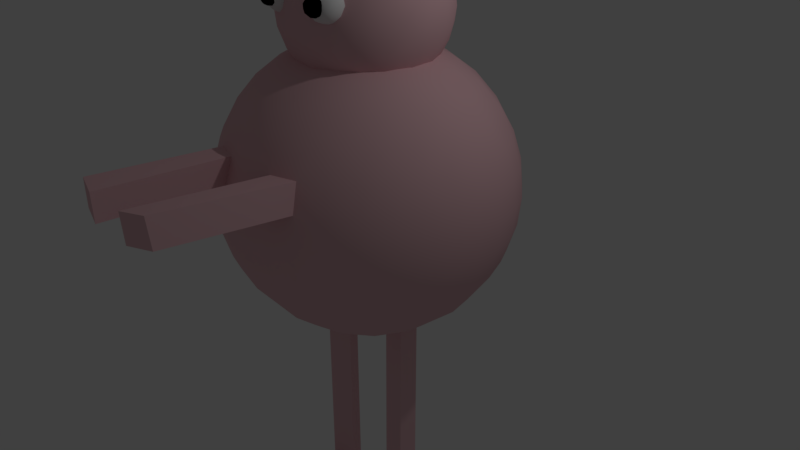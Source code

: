 # Source: Character_01.blend  (saved by Blender 2.79.0; exported with 4.5.12 LTS)
import bpy
from mathutils import Matrix  # noqa: F401  (used for matrix-valued properties, if any)

bpy.ops.wm.read_factory_settings(use_empty=True)
scene = bpy.context.scene
scene.name = 'Scene'

# ---- collections
col_collection_1 = bpy.data.collections.new('Collection 1'); scene.collection.children.link(col_collection_1)
col_collection_2 = bpy.data.collections.new('Collection 2'); scene.collection.children.link(col_collection_2)
col_collection_2.hide_render = True
col_collection_2.hide_viewport = True

# ---- materials (node trees are filled in below, after node groups)
mat_material_003 = bpy.data.materials.new('Material.003')
mat_material_003.alpha_threshold = 0.0
mat_material_003.use_transparent_shadow = False
mat_material_003.diffuse_color = (0.8, 0.5001, 0.536, 1.0)
mat_material_003.roughness = 0.5
mat_material_002 = bpy.data.materials.new('Material.002')
mat_material_002.alpha_threshold = 0.0
mat_material_002.use_transparent_shadow = False
mat_material_002.roughness = 0.5
mat_material_001 = bpy.data.materials.new('Material.001')
mat_material_001.alpha_threshold = 0.0
mat_material_001.use_transparent_shadow = False
mat_material_001.diffuse_color = (0.0, 0.0, 0.0, 1.0)
mat_material_001.roughness = 0.5

# ---- node groups
ng_auto_smooth = bpy.data.node_groups.new('Auto Smooth', 'GeometryNodeTree')
_s = ng_auto_smooth.interface.new_socket(name='Geometry', in_out='OUTPUT', socket_type='NodeSocketGeometry')
_s = ng_auto_smooth.interface.new_socket(name='Geometry', in_out='INPUT', socket_type='NodeSocketGeometry')
_s = ng_auto_smooth.interface.new_socket(name='Angle', in_out='INPUT', socket_type='NodeSocketFloat')
_s.subtype = 'ANGLE'
_s.min_value = 0.0
_s.max_value = 3.142
ng_auto_smooth.is_modifier = True
_N = ng_auto_smooth.nodes; _L = ng_auto_smooth.links
n0 = _N.new('NodeGroupOutput'); n0.name = 'Group Output'; n0.location = (480, -100)
n1 = _N.new('NodeGroupInput'); n1.name = 'Group Input'; n1.location = (-420, -300)
n2 = _N.new('NodeGroupInput'); n2.name = 'Group Input.001'; n2.location = (-60, -100)
n3 = _N.new('GeometryNodeSetShadeSmooth'); n3.name = 'Set Shade Smooth'; n3.location = (120, -100)
n3.domain = 'EDGE'
n4 = _N.new('GeometryNodeSetShadeSmooth'); n4.name = 'Set Shade Smooth.001'; n4.location = (300, -100)
n5 = _N.new('GeometryNodeInputMeshEdgeAngle'); n5.name = 'Edge Angle'; n5.location = (-420, -220)
n6 = _N.new('GeometryNodeInputEdgeSmooth'); n6.name = 'Is Edge Smooth'; n6.location = (-60, -160)
n7 = _N.new('GeometryNodeInputShadeSmooth'); n7.name = 'Is Face Smooth'; n7.location = (-240, -340)
n8 = _N.new('FunctionNodeBooleanMath'); n8.name = 'Boolean Math'; n8.location = (-60, -220)
n9 = _N.new('FunctionNodeCompare'); n9.name = 'Compare'; n9.location = (-240, -180)
n9.operation = 'LESS_EQUAL'
_L.new(n5.outputs[0], n9.inputs[0])
_L.new(n4.outputs[0], n0.inputs[0])
_L.new(n1.outputs[1], n9.inputs[1])
_L.new(n9.outputs[0], n8.inputs[0])
_L.new(n7.outputs[0], n8.inputs[1])
_L.new(n2.outputs[0], n3.inputs[0])
_L.new(n6.outputs[0], n3.inputs[1])
_L.new(n3.outputs[0], n4.inputs[0])
_L.new(n8.outputs[0], n3.inputs[2])
n0.is_active_output = True

# ---- material node trees

# ---- world
world_world = bpy.data.worlds.new('World'); scene.world = world_world
world_world.color = (0.05088, 0.05088, 0.05088)
world_world.use_sun_shadow = False
world_world.sun_shadow_jitter_overblur = 0.0
world_world.cycles.sampling_method = 'MANUAL'

# ---- cameras
cam_camera = bpy.data.cameras.new('Camera')
cam_camera.clip_end = 100.0
cam_camera.lens = 35.0
cam_camera.sensor_width = 32.0
cam_camera.sensor_height = 18.0
cam_camera.ortho_scale = 7.314
cam_camera.dof.focus_distance = 0.0
cam_camera.dof.aperture_fstop = 128.0

# ---- lights
light_lamp = bpy.data.lights.new('Lamp', 'POINT')
light_lamp.transmission_factor = 0.0
light_lamp.cutoff_distance = 30.0
light_lamp.energy = 100.0
light_lamp.shadow_buffer_clip_start = 1.001
light_lamp.shadow_soft_size = 0.1
light_lamp.shadow_maximum_resolution = 0.006
light_lamp.use_absolute_resolution = True

# ---- meshes
me_sphere = bpy.data.meshes.new('Sphere')
me_sphere.from_pydata([(-0.108, 0.1725, 0.9823), (-0.08303, 0.3781, 0.9239), (-0.07356, 0.7083, 0.7061), (0.0, 0.8315, 0.5556), (-0.09707, 0.9254, 0.3789), (0.2085, 0.6769, 0.7093), (0.09685, 0.9833, 0.1807), (0.09829, 0.998, 2.485e-07), (0.09685, 0.9833, -0.1807), (0.09101, 0.924, -0.3853), (0.08157, 0.8282, -0.558), (-0.004782, 0.5578, -0.8347), (-0.00657, 0.3841, -0.9254), (-0.1015, 0.1767, -0.9832), (0.1104, 0.555, 0.8295), (0.2443, 0.7967, 0.5587), (0.2599, 0.8861, 0.3918), (0.3753, 0.9061, 0.1951), (0.4743, 0.8873, 2.23e-07), (0.2103, 0.6803, -0.7061), (0.4343, 0.6435, 0.6378), (0.5133, 0.7682, 0.3827), (0.4627, 0.8657, -0.2128), (0.4362, 0.8161, -0.3852), (0.3936, 0.7363, -0.5581), (0.4488, 0.5469, -0.7087), (0.6237, 0.76, 0.1967), (0.7823, 0.6287, -0.008211), (0.6935, 0.6935, -0.1951), (0.2154, 0.3266, 0.927), (0.5414, 0.4517, 0.7117), (0.6469, 0.5215, 0.5629), (0.7084, 0.5924, 0.3918), (0.8155, 0.5449, 0.1951), (0.706, 0.6005, -0.3852), (0.6524, 0.5227, -0.5536), (0.626, 0.3346, -0.7088), (0.348, 0.4423, -0.8349), (0.424, 0.3555, 0.8408), (0.8683, 0.4652, -0.1971), (0.2696, 0.2828, -0.9264), (0.8028, 0.2332, 0.5536), (0.8821, 0.2846, 0.3852), (0.9472, 0.2693, 0.1967), (0.9574, 0.3012, 0.008211), (0.9619, 0.1913, -0.1951), (0.8821, 0.2846, -0.3852), (0.7972, 0.2342, -0.5629), (0.5346, 0.1649, -0.831), (0.1573, 0.1291, -0.9816), (0.3823, 0.04088, 0.9265), (0.5565, 0.05741, 0.831), (0.6927, 0.1558, 0.7128), (0.8315, -3.341e-07, 0.5556), (1.0, -3.788e-07, 7.55e-08), (0.9238, -0.07466, -0.3852), (0.1718, 0.1073, 0.9846), (0.9238, -0.07466, 0.3852), (0.9781, -0.1137, 0.1967), (0.9767, -0.1059, -0.2046), (0.8279, -0.09623, -0.558), (0.7042, -0.00774, -0.7175), (0.3828, -0.06432, -0.9276), (0.4906, -0.2557, 0.8408), (0.7932, -0.2559, 0.558), (0.9634, -0.2815, 0.00821), (0.9061, -0.3753, -0.1951), (0.8193, -0.4293, -0.3919), (0.5428, -0.1165, -0.8368), (0.3405, -0.1805, 0.9237), (0.6633, -0.2688, 0.7086), (0.8249, -0.4225, 0.3852), (0.8602, -0.4793, 0.1967), (0.8315, -0.5556, 7.55e-08), (0.7282, -0.3975, -0.5628), (0.631, -0.3274, -0.7061), (0.1886, -0.0627, -0.981), (0.6349, -0.54, 0.558), (0.6533, -0.6533, 0.3827), (0.6998, -0.7112, 0.1087), (0.7501, -0.6379, -0.1967), (0.5879, -0.5879, -0.5556), (0.447, -0.5494, 0.7093), (0.4489, -0.8764, 0.1967), (0.5556, -0.8315, 7.55e-08), (0.5973, -0.7113, -0.379), (0.4591, -0.5398, -0.7087), (0.0, -3.258e-07, -1.0), (0.1987, -0.6777, 0.7117), (0.3854, -0.7418, 0.5536), (0.4512, -0.8096, 0.3852), (0.4546, -0.8709, -0.2046), (0.3536, -0.8536, -0.3827), (0.3799, -0.7418, -0.558), (0.3465, -0.4313, -0.8408), (0.108, -0.1725, 0.9823), (0.1841, -0.3375, 0.9265), (0.2917, -0.9615, -2.31e-08), (0.2175, -0.6744, -0.7087), (0.1922, -0.3365, -0.9256), (0.1772, -0.5298, 0.8381), (0.0742, -0.8276, 0.5629), (0.107, -0.9206, 0.3852), (0.07932, -0.9815, 0.1967), (0.09754, -0.9802, -0.1971), (0.107, -0.9206, -0.3852), (0.06714, -0.8308, -0.558), (-0.1212, -0.6996, -0.7128), (-0.07481, -0.7011, 0.7117), (-0.1913, -0.9619, 0.1951), (-0.08811, -0.9998, 0.008211), (-0.1913, -0.9619, -0.1951), (0.01025, -0.5612, -0.8318), (0.05306, -0.1952, -0.9816), (-0.2559, -0.7932, 0.558), (-0.2535, -0.8915, 0.3852), (-0.2535, -0.8915, -0.3852), (-0.2559, -0.7932, -0.558), (-0.2986, -0.472, -0.8341), (-0.1112, -0.3743, 0.9249), (-0.3312, -0.6261, 0.7093), (-0.4716, -0.8619, 0.2046), (-0.4743, -0.8873, -1.662e-08), (-0.4716, -0.8619, -0.2046), (-0.4905, -0.7378, -0.474), (-2.304e-07, -5.562e-07, 1.0), (-0.2493, -0.4999, 0.8381), (-0.54, -0.6349, 0.558), (-0.5753, -0.7267, 0.3852), (-0.4429, -0.55, -0.7117), (-0.1487, -0.3589, -0.9283), (-0.5456, -0.4516, 0.7093), (-0.7355, -0.4939, 0.474), (-0.7674, -0.6211, 0.189), (-0.7823, -0.6287, -0.00821), (-0.7608, -0.6257, -0.1971), (-0.706, -0.6005, -0.3852), (-0.6524, -0.5227, -0.5536), (-0.8821, -0.2846, 0.3852), (-0.6982, -0.3429, -0.6384), (-0.4865, -0.2711, -0.8322), (-0.3739, -0.102, -0.9256), (-0.5105, -0.2265, 0.8341), (-0.6825, -0.2031, 0.7061), (-0.8028, -0.2332, 0.5536), (-0.9472, -0.2693, 0.1967), (-0.9574, -0.3012, 0.008211), (-0.9467, -0.2802, -0.189), (-0.8821, -0.2846, -0.3852), (-0.3588, -0.1396, 0.9292), (-0.8831, -0.01055, 0.4805), (-0.9999, -0.0003432, 0.09855), (-0.9239, -3.192e-07, -0.3827), (-0.8308, -0.06714, -0.558), (-0.6922, -0.1298, -0.7175), (-0.1718, -0.1073, 0.9846), (-0.5551, 0.04486, 0.8322), (-0.7038, 0.08181, 0.7087), (-0.9808, 0.1951, 7.55e-08), (-0.9767, 0.1058, -0.2046), (-0.7932, 0.2559, -0.558), (-0.5583, -0.01389, -0.8341), (-0.1791, -0.09572, -0.9831), (-0.7932, 0.2559, 0.558), (-0.8915, 0.2535, 0.3852), (-0.9371, 0.3023, 0.1967), (-0.89, 0.464, 0.00821), (-0.8915, 0.2535, -0.3852), (-0.6786, 0.2027, -0.7093), (-0.4946, 0.2614, 0.831), (-0.5893, 0.3937, 0.7122), (-0.8675, 0.4713, -0.189), (-0.7682, 0.5133, -0.3827), (-0.555, 0.4442, -0.7061), (-0.4923, 0.2567, -0.8337), (-0.3531, 0.1495, -0.9253), (-0.6349, 0.54, 0.558), (-0.7267, 0.5753, 0.3852), (-0.7533, 0.6307, 0.2046), (-0.7071, 0.7071, 7.55e-08), (-0.6349, 0.54, -0.558), (-0.3181, 0.2164, 0.9285), (-0.4619, 0.6913, 0.5556), (-0.5449, 0.8155, 0.1951), (-0.6158, 0.7655, -0.2046), (-0.6005, 0.706, -0.3852), (-0.4619, 0.6913, -0.5556), (-0.3387, 0.6196, -0.7117), (-0.3449, 0.619, 0.7087), (-0.4512, 0.8096, 0.3852), (-0.464, 0.89, -0.008211), (-0.2869, 0.9423, -0.1971), (-0.3139, 0.4612, -0.8347), (-0.2214, 0.3175, -0.9239), (-0.2586, 0.4838, 0.8444), (-0.2339, 0.796, 0.5628), (-0.276, 0.9429, 0.2046), (-0.1951, 0.9808, 7.55e-08), (-0.2846, 0.8821, -0.3852), (-0.2279, 0.8017, -0.558), (-0.07241, 0.7046, -0.7093), (0.4202, -0.6925, 0.2894), (0.3615, -0.6705, 0.1114), (0.4572, -0.6646, 0.1775), (0.4231, -0.756, 0.3487), (0.4669, -0.6961, 0.07605), (0.5171, -0.7277, 0.276), (0.5478, -0.7206, 0.1731), (0.5257, -0.7548, 0.05202), (0.466, -0.7985, -0.009221), (0.4545, -0.8475, 0.3698), (0.5845, -0.7758, 0.1679), (0.5117, -0.8065, 0.3332), (0.5707, -0.8094, 0.2682), (0.6046, -0.8541, 0.1732), (0.5804, -0.8439, 0.07638), (0.537, -0.8743, 0.3249), (0.5835, -0.9023, 0.255), (0.5588, -0.9459, 0.07684), (0.5172, -0.8828, 0.003674), (0.4397, -0.8673, -0.02848), (0.522, -0.9585, 0.306), (0.5586, -0.9801, 0.2276), (0.5807, -0.9592, 0.1533), (0.4946, -0.9887, 0.03977), (0.471, -1.017, 0.2914), (0.5143, -1.029, 0.1296), (0.4735, -1.054, 0.1917), (0.4502, -0.9406, 0.357), (0.3967, -1.068, 0.1943), (0.4413, -0.9653, -0.001414), (0.3969, -1.046, 0.2688), (0.4131, -1.061, 0.1082), (0.3401, -0.9975, 0.3224), (0.3767, -1.032, 0.05611), (0.3006, -1.043, 0.2125), (0.3075, -1.037, 0.1122), (0.3549, -0.9843, 0.01119), (0.392, -0.8406, 0.3759), (0.2549, -0.9727, 0.07185), (0.3654, -0.9057, -0.0252), (0.2467, -0.9708, 0.2606), (0.2307, -0.9842, 0.1685), (0.2945, -0.939, 0.3349), (0.2065, -0.9037, 0.1125), (0.2878, -0.9292, 0.01254), (0.2442, -0.8986, 0.3036), (0.1961, -0.8851, 0.2138), (0.2403, -0.8706, 0.04036), (0.234, -0.8243, 0.2912), (0.2012, -0.821, 0.1293), (0.3682, -0.8989, 0.3744), (0.2188, -0.768, 0.1966), (0.2478, -0.7604, 0.2672), (0.2409, -0.7551, 0.09456), (0.2772, -0.8195, 0.01183), (0.297, -0.7261, 0.05793), (0.3168, -0.8184, 0.3579), (0.3012, -0.7463, 0.311), (0.281, -0.694, 0.1785), (0.3292, -0.6949, 0.2683), (0.3589, -0.6635, 0.1939), (0.3806, -0.7552, -0.002025), (0.3465, -0.8358, -0.02514), (0.4096, -0.709, 0.03815), (-0.3592, -0.7244, 0.3244), (-0.3308, -0.6794, 0.2638), (-0.3421, -0.7066, 0.04032), (-0.3505, -0.8129, 0.3718), (-0.3113, -0.6576, 0.1915), (-0.3035, -0.6683, 0.1173), (-0.2322, -0.739, 0.3033), (-0.2875, -0.781, -0.008697), (-0.2758, -0.8083, 0.3636), (-0.2054, -0.7078, 0.1331), (-0.2014, -0.7172, 0.2362), (-0.2358, -0.7244, 0.05433), (-0.157, -0.7649, 0.133), (-0.1358, -0.8463, 0.2367), (-0.2194, -0.8151, 0.00929), (-0.1573, -0.8345, 0.07207), (-0.1789, -0.8416, 0.3074), (-0.1266, -0.8782, 0.1592), (-0.1597, -0.9145, 0.07822), (-0.2371, -0.8756, 0.3538), (-0.1869, -0.9224, 0.3035), (-0.2033, -0.9042, 0.01945), (-0.2928, -0.8554, -0.02915), (-0.1703, -0.9752, 0.2313), (-0.1719, -0.9859, 0.1313), (-0.2313, -0.9926, 0.04882), (-0.238, -1.048, 0.1546), (-0.2314, -1.002, 0.2882), (-0.2853, -0.9246, -0.01797), (-0.2729, -0.9363, 0.355), (-0.3231, -0.9987, 0.01881), (-0.3274, -1.009, 0.3209), (-0.3237, -1.059, 0.2365), (-0.3572, -1.07, 0.1524), (-0.3506, -1.046, 0.07451), (-0.4068, -1.045, 0.2339), (-0.331, -0.889, 0.3769), (-0.3765, -0.9434, 0.3573), (-0.4626, -1.024, 0.1673), (-0.4281, -0.9861, 0.3096), (-0.4613, -0.9926, 0.07605), (-0.4944, -0.979, 0.2345), (-0.3661, -0.9208, -0.02146), (-0.5192, -0.9328, 0.1188), (-0.418, -0.9503, 0.004418), (-0.5341, -0.9022, 0.2087), (-0.4933, -0.8776, 0.04313), (-0.4943, -0.8619, 0.3054), (-0.5285, -0.8128, 0.2161), (-0.4038, -0.8409, -0.01931), (-0.4259, -0.8736, 0.3573), (-0.5132, -0.768, 0.1531), (-0.5175, -0.8127, 0.08968), (-0.4719, -0.737, 0.2593), (-0.4195, -0.795, 0.3485), (-0.4422, -0.691, 0.2085), (-0.4324, -0.7515, 0.02928), (-0.4302, -0.6901, 0.1119), (-0.3703, -0.7788, -0.01017), (0.3917, -0.9756, 0.2769), (0.3956, -0.9125, 0.1459), (0.4167, -0.9155, 0.2113), (0.4188, -0.9293, 0.1071), (0.4576, -0.9195, 0.1771), (0.4747, -0.9472, 0.1125), (0.4175, -0.9945, 0.05887), (0.447, -0.9632, 0.2669), (0.4852, -0.9492, 0.2196), (0.5147, -0.9711, 0.1725), (0.5028, -1.002, 0.2417), (0.4989, -1.004, 0.09532), (0.5199, -1.038, 0.2165), (0.523, -1.039, 0.1336), (0.473, -1.039, 0.273), (0.5194, -1.072, 0.1741), (0.491, -1.1, 0.2201), (0.4494, -1.046, 0.06421), (0.4951, -1.106, 0.149), (0.4491, -1.074, 0.2738), (0.4442, -1.138, 0.1827), (0.4661, -1.089, 0.08919), (0.4235, -1.128, 0.2358), (0.423, -1.131, 0.1161), (0.3753, -1.14, 0.1628), (0.4152, -1.027, 0.2904), (0.3482, -1.121, 0.2086), (0.3713, -1.089, 0.268), (0.3513, -1.107, 0.1097), (0.31, -1.089, 0.1708), (0.3912, -1.068, 0.06367), (0.2929, -1.02, 0.1809), (0.3296, -1.046, 0.0888), (0.3122, -1.041, 0.2387), (0.2988, -1.035, 0.1357), (0.3267, -0.9792, 0.2404), (0.363, -1.036, 0.2818), (0.318, -0.9802, 0.1142), (0.3699, -0.9367, 0.2401), (0.3504, -0.9541, 0.1027), (0.3297, -0.9392, 0.1819), (0.3783, -0.9873, 0.06652), (-0.3873, -0.9114, 0.2108), (-0.3751, -0.9065, 0.1357), (-0.3282, -0.9025, 0.1932), (-0.3398, -0.9365, 0.2599), (-0.2862, -0.9415, 0.2423), (-0.3074, -0.9157, 0.1287), (-0.3372, -0.9384, 0.08474), (-0.3191, -0.9843, 0.2825), (-0.2742, -0.9246, 0.1772), (-0.2381, -0.977, 0.1739), (-0.2784, -0.9724, 0.08967), (-0.2479, -0.9733, 0.1279), (-0.2754, -1.032, 0.2637), (-0.2427, -1.008, 0.2244), (-0.2537, -1.033, 0.107), (-0.2366, -1.048, 0.1482), (-0.2985, -1.03, 0.06815), (-0.2976, -1.086, 0.09098), (-0.3306, -0.9983, 0.05825), (-0.2529, -1.081, 0.2057), (-0.3034, -1.093, 0.2497), (-0.2908, -1.116, 0.1469), (-0.3558, -1.109, 0.2437), (-0.3258, -1.036, 0.2862), (-0.3368, -1.131, 0.2026), (-0.3671, -1.13, 0.1456), (-0.353, -1.096, 0.0861), (-0.3408, -1.071, 0.2775), (-0.3713, -1.02, 0.2881), (-0.4154, -1.114, 0.1851), (-0.408, -1.074, 0.2572), (-0.4489, -1.069, 0.2093), (-0.4169, -1.075, 0.0935), (-0.4599, -1.051, 0.1443), (-0.43, -1.029, 0.257), (-0.4283, -0.9975, 0.08793), (-0.3686, -1.036, 0.05818), (-0.4596, -0.9796, 0.1527), (-0.4531, -0.9755, 0.2168), (-0.4183, -0.9498, 0.1034), (-0.4127, -0.9508, 0.2484), (-0.4161, -0.9208, 0.1647), (-0.3876, -0.9834, 0.2799), (-0.3787, -0.9728, 0.06946), (0.1061, 0.6924, -0.4729), (0.2782, 1.263, -0.869), (0.3552, 1.65, -1.46), (0.3754, 1.751, -1.801), (0.3822, 1.786, -2.157), (0.3754, 1.751, -2.512), (0.3552, 1.65, -2.853), (0.3224, 1.485, -3.168), (0.1386, 1.004, -3.675), (0.3052, 0.9778, -0.6432), (0.4471, 1.463, -1.148), (0.6708, 1.554, -1.46), (0.7104, 1.65, -1.801), (0.7238, 1.682, -2.157), (0.7104, 1.65, -2.512), (0.6708, 1.554, -2.853), (0.5197, 1.189, -3.444), (0.6398, 1.135, -0.865), (0.8681, 1.259, -1.145), (0.9616, 1.399, -1.46), (1.019, 1.485, -1.801), (1.039, 1.514, -2.157), (1.019, 1.485, -2.512), (0.9616, 1.399, -2.853), (0.7519, 1.328, -3.181), (0.8442, 0.9958, -3.447), (0.5206, 0.8858, -3.672), (0.2258, 0.6719, -3.843), (0.1958, 0.3225, -0.3704), (0.6565, 0.795, -0.6413), (1.217, 1.189, -1.46), (1.29, 1.263, -1.801), (1.315, 1.287, -2.157), (1.29, 1.263, -2.512), (1.217, 1.189, -2.853), (1.098, 1.071, -3.168), (0.489, 0.538, -0.4729), (1.013, 0.8225, -0.8607), (1.205, 0.9495, -1.132), (1.426, 0.9346, -1.46), (1.512, 0.9921, -1.801), (1.541, 1.012, -2.157), (1.512, 0.9921, -2.512), (1.426, 0.9346, -2.853), (1.154, 0.628, -3.447), (0.822, 0.6294, -3.672), (0.5595, 0.4529, -3.839), (0.6972, 0.1972, -0.4737), (1.217, 0.4927, -0.869), (1.581, 0.6437, -1.46), (1.677, 0.6834, -1.801), (1.709, 0.6968, -2.157), (1.677, 0.6834, -2.512), (1.581, 0.6437, -2.853), (1.378, 0.6918, -3.172), (0.3006, 0.2371, -3.943), (0.9566, 0.4124, -0.6379), (1.487, 0.415, -1.141), (1.677, 0.3282, -1.46), (1.779, 0.3484, -1.801), (1.813, 0.3552, -2.157), (1.779, 0.3484, -2.512), (1.677, 0.3282, -2.853), (1.029, 0.1735, -3.675), (1.311, 0.121, -0.865), (1.709, -4.998e-07, -1.46), (1.813, -7.168e-07, -1.801), (1.848, -6.897e-07, -2.157), (1.813, -7.168e-07, -2.512), (1.709, -4.184e-07, -2.853), (1.543, 0.1314, -3.164), (1.317, 0.1339, -3.442), (0.7192, -0.0001221, -3.841), (0.3807, 0.06893, -3.942), (1.038, -0.09956, -0.6412), (1.54, -0.167, -1.149), (1.677, -0.3282, -1.46), (1.779, -0.3484, -1.801), (1.813, -0.3552, -2.157), (1.779, -0.3484, -2.512), (1.677, -0.3282, -2.853), (1.512, -0.2954, -3.168), (0.3688, -0.07016, -3.944), (0.7107, -0.1482, -0.4716), (0.9128, -0.4936, -0.6413), (1.259, -0.3627, -0.8607), (1.426, -0.5794, -1.145), (1.581, -0.6437, -1.46), (1.677, -0.6834, -1.801), (1.709, -0.6968, -2.157), (1.677, -0.6834, -2.512), (1.581, -0.6437, -2.853), (1.259, -0.3627, -3.452), (0.9962, -0.3078, -3.67), (0.3983, -0.01116, -0.3682), (1.426, -0.9346, -1.46), (1.512, -0.9921, -1.801), (1.541, -1.012, -2.157), (1.512, -0.9921, -2.512), (1.426, -0.9346, -2.853), (1.361, -0.7332, -3.164), (1.098, -0.7153, -3.444), (0.5621, -0.4519, -0.4747), (0.6619, -0.7944, -0.6435), (1.039, -0.8009, -0.8661), (1.183, -0.9832, -1.141), (1.217, -1.189, -1.46), (1.29, -1.263, -1.801), (1.315, -1.287, -2.157), (1.29, -1.263, -2.512), (1.217, -1.189, -2.853), (1.098, -1.071, -3.168), (0.8019, -0.6492, -3.674), (0.9616, -1.399, -1.46), (1.019, -1.485, -1.801), (1.039, -1.514, -2.157), (1.019, -1.485, -2.512), (0.9616, -1.399, -2.853), (0.8495, -0.9857, -3.452), (0.2318, -0.3076, -3.945), (0.6362, -1.14, -0.866), (0.7287, -1.351, -1.149), (0.6708, -1.554, -1.46), (0.7104, -1.65, -1.801), (0.7238, -1.682, -2.157), (0.7104, -1.65, -2.512), (0.6708, -1.554, -2.853), (0.7287, -1.351, -3.164), (0.5197, -1.189, -3.444), (0.4963, -0.8936, -3.674), (0.4737, -0.5442, -3.841), (0.166, -0.3361, -0.3699), (0.2833, -0.6529, -0.4724), (0.3111, -0.9723, -0.6401), (0.3224, -1.485, -1.145), (0.3552, -1.65, -1.46), (0.3754, -1.751, -1.801), (0.3822, -1.786, -2.157), (0.3754, -1.751, -2.512), (0.3552, -1.65, -2.853), (0.6054, -3.195, -1.326), (0.645, -3.176, -1.681), (0.2898, -3.286, -1.357), (0.31, -3.272, -1.713), (0.7078, 0.1364, -3.843), (0.3544, 0.06816, -4.597), (0.7078, -0.1353, -3.844), (0.3536, 0.06763, -6.988), (0.6994, -0.1359, -6.697), (0.3493, -0.0693, -6.717), (0.6994, 0.1359, -6.97), (0.7104, -0.03385, -6.966), (0.7135, -1.01, -6.829), (0.7135, -1.01, -7.101), (0.3634, -0.9435, -6.849), (0.3634, -0.9435, -7.121), (0.0, 1.514, -1.145), (0.0, 1.682, -1.46), (0.0, 1.786, -1.801), (0.0, 1.821, -2.157), (0.0, 1.786, -2.512), (-0.1619, 1.281, -0.8642), (-0.3552, 1.65, -1.46), (-0.3754, 1.751, -1.801), (-0.3822, 1.786, -2.157), (-0.3754, 1.751, -2.512), (-0.3552, 1.65, -2.853), (-0.3224, 1.485, -3.168), (-0.2244, 0.9921, -3.67), (-0.2178, 0.9912, -0.634), (-0.5197, 1.189, -0.869), (-0.4475, 1.463, -1.148), (-0.6708, 1.554, -1.46), (-0.7104, 1.65, -1.801), (-0.7238, 1.682, -2.157), (-0.7104, 1.65, -2.512), (-0.6708, 1.554, -2.853), (-0.4061, 1.24, -3.442), (1.545e-09, 0.3678, -3.943), (-0.589, 0.8411, -0.6426), (-0.8629, 0.9828, -0.8661), (-0.8681, 1.259, -1.145), (-0.9616, 1.399, -1.46), (-1.019, 1.485, -1.801), (-1.039, 1.514, -2.157), (-1.019, 1.485, -2.512), (-0.9616, 1.399, -2.853), (-0.7519, 1.328, -3.181), (-0.8442, 0.9958, -3.447), (-0.5206, 0.8858, -3.672), (-0.2841, 0.6528, -3.841), (-0.1765, 0.3337, -0.3699), (-0.344, 0.6342, -0.4727), (-1.217, 1.189, -1.46), (-1.29, 1.263, -1.801), (-1.315, 1.287, -2.157), (-1.29, 1.263, -2.512), (-1.217, 1.189, -2.853), (-0.8141, 0.6384, -0.6406), (-1.203, 0.959, -1.139), (-1.426, 0.9346, -1.46), (-1.512, 0.9921, -1.801), (-1.541, 1.012, -2.157), (-1.512, 0.9921, -2.512), (-1.426, 0.9346, -2.853), (-1.217, 0.942, -3.172), (-1.098, 0.7153, -3.444), (-0.8119, 0.6346, -3.674), (-0.5621, 0.4519, -3.838), (-0.6691, 0.2849, -0.4731), (-1.176, 0.596, -0.8709), (-1.426, 0.5794, -1.145), (-1.581, 0.6437, -1.46), (-1.677, 0.6834, -1.801), (-1.709, 0.6968, -2.157), (-1.677, 0.6834, -2.512), (-1.581, 0.6437, -2.853), (-1.426, 0.5794, -3.168), (-0.3006, 0.2371, -3.943), (-0.9899, 0.2921, -0.6362), (-1.677, 0.3282, -1.46), (-1.779, 0.3484, -1.801), (-1.813, 0.3552, -2.157), (-1.779, 0.3484, -2.512), (-1.677, 0.3282, -2.853), (-1.261, 0.3909, -3.442), (-1.026, 0.2177, -3.671), (-0.3688, 0.07016, -3.944), (-0.7238, -0.05631, -0.474), (-1.039, -5.676e-07, -0.6426), (-1.311, 0.121, -0.865), (-1.537, 0.1441, -1.139), (-1.709, -4.998e-07, -1.46), (-1.813, -7.168e-07, -1.801), (-1.848, -6.897e-07, -2.157), (-1.813, -7.168e-07, -2.512), (-1.709, -4.184e-07, -2.853), (-1.54, 0.1222, -3.172), (-1.315, -5.812e-07, -3.444), (-0.7166, 6.972e-05, -3.843), (-1.677, -0.3282, -1.46), (-1.779, -0.3484, -1.801), (-1.813, -0.3552, -2.157), (-1.779, -0.3484, -2.512), (-1.677, -0.3282, -2.853), (-1.019, -0.1973, -3.67), (-0.3807, -0.06893, -3.942), (-0.9951, -0.2998, -0.6406), (-1.259, -0.3627, -0.8607), (-1.471, -0.4519, -1.132), (-1.581, -0.6437, -1.46), (-1.677, -0.6834, -1.801), (-1.709, -0.6968, -2.157), (-1.677, -0.6834, -2.512), (-1.581, -0.6437, -2.853), (-1.471, -0.4659, -3.172), (-1.27, -0.3605, -3.442), (-0.3983, -0.01116, -0.3682), (-0.8681, -0.562, -0.6426), (-1.426, -0.9346, -1.46), (-1.512, -0.9921, -1.801), (-1.541, -1.012, -2.157), (-1.512, -0.9921, -2.512), (-1.426, -0.9346, -2.853), (-0.9128, -0.4936, -3.672), (-0.5665, -0.4428, -3.839), (-0.6166, -0.3896, -0.4742), (-0.6619, -0.7944, -0.6435), (-1.039, -0.8009, -0.8661), (-1.183, -0.9832, -1.141), (-1.217, -1.189, -1.46), (-1.29, -1.263, -1.801), (-1.315, -1.287, -2.157), (-1.29, -1.263, -2.512), (-1.217, -1.189, -2.853), (-1.183, -0.9832, -3.172), (-1.039, -0.8009, -3.447), (-0.9616, -1.399, -1.46), (-1.019, -1.485, -1.801), (-1.039, -1.514, -2.157), (-1.019, -1.485, -2.512), (-0.9616, -1.399, -2.853), (-0.7423, -1.071, -3.444), (0.0, -5.933e-07, -3.977), (-0.6551, -1.127, -0.8661), (-0.7188, -1.351, -1.141), (-0.6708, -1.554, -1.46), (-0.7104, -1.65, -1.801), (-0.7238, -1.682, -2.157), (-0.7104, -1.65, -2.512), (-0.6708, -1.554, -2.853), (-0.7287, -1.351, -3.164), (-0.5794, -0.8446, -3.679), (-0.1862, -0.3252, -0.3703), (-0.2782, -1.263, -0.869), (-0.3552, -1.65, -1.46), (-0.3754, -1.751, -1.801), (-0.3822, -1.786, -2.157), (-0.3754, -1.751, -2.512), (-0.3552, -1.65, -2.853), (-0.3224, -1.485, -3.168), (-0.4057, -1.24, -3.443), (-0.2244, -0.9921, -3.67), (-0.2968, -0.653, -3.839), (-0.2502, -0.2933, -3.944), (-0.2309, -0.6664, -0.4679), (-0.2262, -0.984, -0.6295), (0.1447, -1.277, -0.8598), (-0.1638, -1.503, -1.13), (0.0, -1.682, -1.46), (0.0, -1.786, -1.801), (0.0, -1.821, -2.157), (0.0, -1.786, -2.512), (0.0, -1.682, -2.853), (0.1767, -1.497, -3.191), (0.1443, -1.277, -3.453), (0.1355, -1.007, -3.673), (0.1072, -0.6925, -3.84), (0.0, -1.013e-06, -0.3357), (0.0, 1.682, -2.853), (0.0, 1.514, -3.168), (0.1611, 1.282, -3.449), (-0.6054, -3.195, -1.326), (-0.645, -3.176, -1.681), (-0.2898, -3.286, -1.357), (-0.31, -3.272, -1.713), (-0.7079, 0.1353, -3.844), (-0.708, -0.1352, -3.844), (-0.3552, -0.06733, -4.575), (-0.6994, -0.1359, -6.697), (-0.3493, -0.0693, -6.717), (-0.6994, 0.1359, -6.97), (-0.7091, -0.04944, -6.967), (-0.3529, 0.06809, -6.988), (-0.7135, -1.01, -6.829), (-0.7135, -1.01, -7.101), (-0.3634, -0.9435, -6.849), (-0.3634, -0.9435, -7.121)], [], [(0, 125, 56), (14, 5, 2), (10, 19, 200), (19, 37, 11), (16, 17, 6), (87, 13, 49), (29, 38, 14), (19, 24, 25), (5, 20, 15), (18, 26, 27), (38, 30, 20), (27, 39, 28), (35, 36, 25), (32, 33, 26), (36, 48, 37), (56, 50, 29), (39, 46, 34), (38, 52, 30), (50, 51, 38), (36, 47, 61), (48, 62, 40), (44, 45, 39), (49, 62, 76), (87, 49, 76), (52, 53, 41), (48, 61, 68), (50, 63, 51), (58, 65, 54), (56, 125, 95), (65, 66, 59), (64, 71, 57), (64, 70, 77), (68, 75, 94), (72, 73, 65), (72, 79, 73), (87, 76, 113), (95, 96, 69), (80, 85, 67), (63, 82, 70), (77, 78, 71), (94, 99, 62), (77, 82, 89), (96, 100, 63), (81, 85, 93), (83, 97, 84), (91, 92, 85), (100, 88, 82), (93, 98, 86), (88, 101, 89), (98, 112, 94), (97, 104, 91), (95, 119, 96), (88, 100, 108), (106, 107, 98), (112, 130, 99), (103, 110, 97), (95, 125, 155), (110, 111, 104), (119, 126, 100), (101, 108, 114), (108, 126, 120), (107, 118, 112), (109, 115, 121), (113, 130, 162), (87, 113, 162), (123, 124, 116), (114, 120, 127), (124, 136, 137), (120, 126, 131), (121, 128, 133), (155, 149, 119), (149, 142, 126), (137, 139, 129), (127, 131, 132), (127, 132, 128), (131, 142, 143), (139, 148, 153), (154, 161, 140), (144, 150, 138), (145, 151, 146), (149, 156, 142), (149, 155, 181), (159, 167, 152), (150, 157, 163), (141, 161, 175), (168, 174, 161), (175, 13, 162), (165, 166, 158), (155, 125, 0), (87, 162, 13), (181, 169, 156), (171, 172, 167), (163, 170, 176), (173, 192, 174), (178, 179, 166), (181, 194, 169), (180, 185, 186), (194, 188, 170), (183, 189, 196), (190, 191, 184), (181, 0, 1), (182, 188, 195), (194, 2, 188), (199, 200, 187), (195, 4, 189), (196, 197, 190), (196, 4, 6), (194, 1, 14), (195, 2, 3), (202, 205, 264), (262, 264, 209), (262, 220, 263), (205, 208, 264), (204, 206, 201), (201, 206, 203), (206, 207, 203), (207, 208, 205), (210, 212, 204), (204, 212, 206), (208, 219, 209), (211, 215, 208), (206, 212, 213), (215, 219, 208), (211, 213, 214), (219, 220, 209), (210, 216, 212), (223, 218, 215), (218, 224, 219), (210, 238, 251), (223, 226, 218), (220, 219, 230), (221, 228, 225), (221, 225, 222), (222, 225, 227), (220, 230, 240), (227, 232, 226), (224, 232, 234), (234, 237, 230), (237, 240, 230), (229, 231, 235), (251, 243, 233), (234, 236, 239), (239, 245, 237), (233, 241, 235), (235, 242, 236), (235, 241, 242), (243, 241, 233), (245, 239, 248), (243, 246, 241), (245, 263, 240), (242, 241, 247), (239, 244, 248), (246, 247, 241), (247, 250, 244), (257, 249, 246), (220, 240, 263), (248, 250, 254), (252, 254, 250), (249, 257, 258), (249, 258, 253), (252, 253, 259), (255, 256, 262), (259, 260, 261), (259, 202, 256), (257, 238, 204), (256, 202, 264), (204, 201, 258), (267, 272, 323), (268, 301, 273), (265, 271, 266), (266, 271, 275), (268, 273, 265), (269, 274, 270), (269, 275, 274), (272, 276, 279), (275, 277, 274), (272, 279, 287), (277, 280, 276), (273, 281, 271), (278, 282, 277), (273, 301, 284), (280, 286, 279), (282, 283, 280), (284, 285, 281), (278, 285, 288), (283, 289, 290), (288, 289, 282), (301, 294, 284), (294, 292, 285), (288, 292, 291), (288, 291, 289), (293, 295, 307), (291, 297, 298), (301, 302, 294), (287, 293, 307), (295, 299, 309), (304, 306, 300), (303, 306, 308), (305, 308, 311), (304, 315, 312), (305, 311, 309), (304, 312, 306), (301, 315, 302), (287, 307, 314), (312, 310, 306), (307, 309, 314), (309, 311, 314), (308, 310, 317), (312, 313, 310), (311, 317, 321), (313, 316, 317), (312, 319, 318), (312, 318, 313), (318, 320, 316), (268, 319, 315), (316, 322, 317), (317, 322, 321), (321, 322, 267), (265, 266, 320), (320, 266, 269), (323, 287, 314), (269, 270, 322), (327, 330, 365), (326, 328, 325), (324, 331, 362), (324, 349, 331), (328, 329, 327), (331, 332, 326), (328, 332, 333), (329, 333, 335), (332, 331, 334), (329, 335, 330), (331, 349, 338), (331, 338, 334), (335, 341, 330), (333, 334, 336), (336, 337, 333), (336, 339, 337), (338, 349, 343), (337, 345, 335), (336, 338, 340), (335, 345, 341), (339, 340, 342), (340, 343, 346), (340, 344, 342), (330, 341, 354), (342, 344, 347), (341, 345, 354), (340, 346, 344), (344, 348, 347), (349, 351, 343), (348, 352, 347), (351, 349, 360), (348, 350, 353), (351, 360, 357), (353, 358, 352), (353, 357, 355), (353, 355, 358), (356, 365, 354), (356, 358, 361), (356, 361, 365), (358, 355, 361), (360, 359, 357), (364, 363, 361), (324, 362, 359), (364, 325, 363), (325, 327, 363), (362, 326, 364), (367, 368, 371), (368, 370, 374), (371, 374, 377), (373, 378, 370), (373, 394, 389), (381, 380, 377), (378, 385, 379), (381, 383, 380), (385, 387, 381), (389, 393, 378), (378, 393, 386), (378, 386, 385), (382, 402, 384), (386, 390, 385), (390, 391, 387), (383, 391, 392), (386, 393, 388), (392, 391, 398), (388, 393, 396), (388, 395, 390), (396, 397, 395), (397, 399, 395), (399, 401, 398), (404, 403, 399), (401, 403, 405), (400, 408, 406), (401, 409, 402), (401, 405, 409), (404, 407, 403), (405, 407, 367), (406, 366, 404), (409, 384, 402), (408, 369, 406), (366, 367, 407), (372, 384, 409), (408, 373, 369), (601, 728, 438), (579, 410, 419), (420, 421, 412), (410, 438, 446), (419, 427, 411), (693, 588, 465), (446, 439, 419), (426, 434, 435), (427, 428, 420), (437, 465, 588), (436, 435, 455), (439, 447, 427), (446, 466, 439), (448, 449, 440), (438, 728, 504), (455, 454, 473), (504, 457, 446), (466, 458, 447), (466, 474, 458), (467, 468, 459), (554, 483, 465), (693, 465, 483), (554, 473, 482), (504, 493, 457), (467, 474, 485), (484, 495, 474), (485, 486, 475), (693, 483, 492), (492, 556, 529), (693, 492, 529), (484, 493, 494), (495, 496, 485), (494, 514, 495), (510, 511, 502), (493, 504, 512), (504, 728, 541), (494, 512, 513), (515, 516, 505), (513, 530, 514), (522, 528, 539), (541, 542, 512), (542, 543, 513), (537, 538, 528), (531, 532, 523), (530, 543, 717), (541, 715, 542), (717, 718, 544), (483, 554, 555), (579, 602, 410), (587, 597, 577), (582, 581, 572), (580, 579, 571), (693, 628, 588), (589, 602, 579), (597, 596, 586), (628, 600, 588), (609, 590, 591), (608, 602, 589), (608, 619, 602), (615, 614, 607), (616, 615, 598), (617, 616, 598), (610, 609, 603), (601, 667, 728), (628, 736, 618), (629, 619, 608), (621, 620, 609), (640, 629, 620), (637, 736, 628), (693, 637, 628), (693, 656, 637), (638, 667, 619), (647, 646, 634), (640, 639, 629), (648, 647, 635), (636, 648, 635), (642, 641, 630), (657, 638, 639), (693, 714, 656), (676, 667, 638), (657, 676, 638), (665, 664, 654), (660, 659, 650), (674, 686, 666), (668, 676, 657), (667, 703, 728), (685, 684, 673), (680, 679, 669), (694, 677, 678), (702, 692, 686), (713, 702, 675), (714, 713, 675), (715, 703, 676), (716, 715, 677), (701, 700, 691), (711, 701, 692), (702, 711, 692), (696, 695, 687), (711, 710, 701), (712, 711, 702), (704, 716, 694), (693, 529, 714), (717, 716, 704), (719, 718, 705), (703, 541, 728), (738, 743, 637), (649, 739, 737), (741, 649, 736), (200, 19, 11), (29, 1, 0, 56), (4, 16, 6), (15, 3, 2, 5), (14, 1, 29), (40, 12, 11, 37), (19, 10, 24), (49, 13, 12, 40), (18, 7, 6, 17), (18, 22, 8, 7), (22, 23, 9, 8), (24, 10, 9, 23), (20, 5, 14, 38), (21, 16, 15, 20), (19, 25, 37), (21, 26, 17, 16), (32, 21, 20, 31), (17, 26, 18), (20, 30, 31), (28, 22, 18, 27), (21, 32, 26), (34, 23, 22, 28), (34, 35, 24, 23), (42, 32, 31, 41), (24, 35, 25), (28, 39, 34), (37, 25, 36), (27, 26, 33), (42, 43, 33, 32), (40, 37, 48), (44, 27, 33, 43), (46, 47, 35, 34), (27, 44, 39), (29, 50, 38), (52, 41, 31, 30), (36, 35, 47), (57, 58, 43, 42), (39, 45, 46), (52, 38, 51), (36, 61, 48), (49, 40, 62), (62, 48, 68), (54, 44, 43, 58), (54, 59, 45, 44), (55, 46, 45, 59), (55, 60, 47, 46), (57, 42, 41, 53), (47, 60, 61), (70, 52, 51, 63), (70, 64, 53, 52), (71, 72, 58, 57), (53, 64, 57), (54, 65, 59), (69, 50, 56, 95), (58, 72, 65), (67, 55, 59, 66), (67, 74, 60, 55), (63, 50, 69), (75, 61, 60, 74), (73, 80, 66, 65), (61, 75, 68), (64, 77, 71), (68, 94, 62), (99, 113, 76, 62), (66, 80, 67), (81, 74, 67, 85), (73, 79, 80), (69, 96, 63), (86, 75, 74, 81), (78, 79, 72, 71), (70, 82, 77), (94, 75, 86), (90, 78, 77, 89), (82, 63, 100), (81, 93, 86), (90, 83, 79, 78), (84, 91, 80, 79), (79, 83, 84), (102, 90, 89, 101), (80, 91, 85), (84, 97, 91), (93, 85, 92), (82, 88, 89), (94, 86, 98), (93, 106, 98), (102, 103, 83, 90), (94, 112, 99), (105, 92, 91, 104), (83, 103, 97), (105, 106, 93, 92), (115, 102, 101, 114), (97, 110, 104), (100, 96, 119), (88, 108, 101), (112, 98, 107), (113, 99, 130), (115, 109, 103, 102), (116, 105, 104, 111), (103, 109, 110), (95, 155, 119), (116, 117, 106, 105), (122, 110, 109, 121), (108, 100, 126), (106, 117, 107), (111, 123, 116), (114, 108, 120), (130, 112, 118), (122, 123, 111, 110), (128, 115, 114, 127), (129, 107, 117, 124), (121, 115, 128), (117, 116, 124), (136, 124, 123, 135), (118, 107, 129), (133, 134, 122, 121), (119, 149, 126), (124, 137, 129), (127, 120, 131), (135, 123, 122, 134), (140, 141, 130, 118), (140, 118, 129, 139), (133, 128, 132), (130, 141, 162), (131, 126, 142), (148, 139, 137, 136), (143, 144, 132, 131), (138, 145, 133, 132), (139, 154, 140), (132, 144, 138), (146, 134, 133, 145), (147, 135, 134, 146), (148, 136, 135, 147), (156, 157, 143, 142), (139, 153, 154), (141, 140, 161), (153, 148, 152), (150, 144, 143, 157), (150, 151, 145, 138), (151, 159, 147, 146), (152, 148, 147, 159), (167, 160, 153, 152), (141, 175, 162), (151, 165, 158), (159, 151, 158), (149, 181, 156), (168, 154, 153, 160), (164, 165, 151, 150), (154, 168, 161), (150, 163, 164), (171, 159, 158, 166), (157, 170, 163), (175, 161, 174), (169, 170, 157, 156), (155, 0, 181), (159, 171, 167), (172, 180, 160, 167), (173, 168, 160, 180), (177, 164, 163, 176), (168, 173, 174), (177, 178, 165, 164), (193, 175, 174, 192), (165, 178, 166), (179, 184, 171, 166), (175, 193, 13), (185, 172, 171, 184), (187, 173, 180, 186), (180, 172, 185), (169, 194, 170), (179, 190, 184), (188, 182, 176, 170), (189, 177, 176, 182), (192, 173, 187), (189, 183, 178, 177), (183, 190, 179, 178), (198, 185, 184, 191), (182, 195, 189), (183, 196, 190), (198, 199, 186, 185), (194, 181, 1), (11, 192, 187, 200), (186, 199, 187), (195, 188, 2), (12, 193, 192, 11), (6, 7, 197, 196), (196, 189, 4), (13, 193, 12), (190, 197, 191), (4, 195, 3), (8, 191, 197, 7), (9, 198, 191, 8), (9, 10, 199, 198), (213, 211, 207, 206), (2, 194, 14), (199, 10, 200), (202, 261, 203), (202, 203, 205), (238, 210, 204), (203, 207, 205), (264, 208, 209), (220, 262, 209), (207, 211, 208), (223, 214, 217, 222), (211, 214, 215), (213, 212, 216), (214, 213, 217), (213, 216, 217), (214, 223, 215), (226, 223, 222, 227), (210, 228, 216), (219, 215, 218), (216, 221, 217), (216, 228, 221), (217, 221, 222), (210, 251, 228), (218, 226, 224), (219, 224, 230), (231, 229, 227, 225), (224, 226, 232), (224, 234, 230), (235, 236, 232, 229), (227, 229, 232), (225, 228, 233), (231, 225, 233), (233, 228, 251), (234, 232, 236), (231, 233, 235), (252, 247, 249, 253), (234, 239, 237), (236, 242, 239), (237, 245, 240), (242, 244, 239), (244, 242, 247), (251, 257, 243), (243, 257, 246), (245, 248, 255), (246, 249, 247), (245, 255, 263), (248, 244, 250), (248, 254, 255), (201, 203, 261, 260), (250, 247, 252), (254, 252, 259), (251, 238, 257), (255, 254, 256), (254, 259, 256), (253, 258, 260), (255, 262, 263), (259, 253, 260), (257, 204, 258), (262, 256, 264), (260, 258, 201), (259, 261, 202), (278, 275, 271, 281), (323, 272, 287), (272, 267, 276), (266, 275, 269), (267, 270, 276), (265, 273, 271), (276, 270, 274), (276, 274, 277), (300, 297, 296, 304), (275, 278, 277), (276, 280, 279), (277, 282, 280), (281, 273, 284), (280, 283, 286), (281, 285, 278), (287, 279, 286), (278, 288, 282), (282, 289, 283), (285, 284, 294), (286, 283, 290), (285, 292, 288), (286, 293, 287), (286, 290, 293), (289, 291, 290), (292, 294, 296), (290, 295, 293), (290, 299, 295), (292, 296, 297), (291, 292, 297), (291, 298, 299), (290, 291, 299), (296, 294, 302), (295, 309, 307), (297, 300, 298), (296, 302, 304), (305, 299, 298, 303), (298, 300, 303), (359, 364, 355, 357), (299, 305, 309), (303, 300, 306), (303, 308, 305), (304, 302, 315), (308, 306, 310), (311, 308, 317), (301, 268, 315), (317, 310, 313), (312, 315, 319), (314, 311, 321), (314, 321, 323), (313, 318, 316), (316, 320, 322), (319, 265, 318), (321, 267, 323), (318, 265, 320), (319, 268, 265), (320, 269, 322), (267, 322, 270), (362, 331, 326), (327, 329, 330), (325, 328, 327), (328, 326, 332), (329, 328, 333), (332, 334, 333), (333, 337, 335), (334, 338, 336), (339, 342, 337), (337, 342, 345), (336, 340, 339), (340, 338, 343), (345, 342, 347), (346, 343, 351), (354, 345, 347), (344, 346, 348), (346, 350, 348), (354, 347, 352), (346, 351, 350), (348, 353, 352), (354, 352, 356), (351, 357, 350), (356, 352, 358), (353, 350, 357), (354, 365, 330), (368, 366, 369, 370), (361, 355, 364), (361, 363, 365), (364, 359, 362), (359, 360, 324), (324, 360, 349), (365, 363, 327), (364, 326, 325), (375, 374, 370, 379), (367, 371, 372), (371, 368, 374), (372, 376, 384), (371, 377, 376), (370, 369, 373), (372, 371, 376), (374, 375, 377), (402, 382, 383, 392), (370, 378, 379), (376, 382, 384), (375, 379, 381), (377, 375, 381), (373, 389, 378), (376, 377, 380), (376, 380, 382), (379, 385, 381), (382, 380, 383), (381, 387, 383), (387, 385, 390), (400, 396, 394, 408), (390, 386, 388), (387, 391, 383), (390, 395, 391), (395, 388, 396), (402, 392, 398), (393, 389, 394), (391, 395, 398), (393, 394, 396), (395, 399, 398), (16, 4, 3, 15), (396, 400, 397), (420, 412, 567, 566), (397, 400, 404), (398, 401, 402), (397, 404, 399), (401, 399, 403), (404, 400, 406), (403, 407, 405), (407, 404, 366), (405, 372, 409), (394, 373, 408), (405, 367, 372), (406, 369, 366), (367, 366, 368), (412, 413, 568, 567), (413, 414, 569, 568), (415, 570, 569, 414), (416, 729, 570, 415), (410, 601, 438), (417, 730, 729, 416), (419, 411, 571, 579), (411, 420, 566, 571), (730, 417, 731), (434, 426, 731, 417), (426, 436, 418, 731), (411, 427, 420), (422, 413, 412, 421), (418, 436, 437), (423, 414, 413, 422), (424, 415, 414, 423), (425, 416, 415, 424), (425, 434, 417, 416), (410, 446, 419), (432, 424, 423, 431), (433, 425, 424, 432), (428, 429, 421, 420), (434, 425, 433), (427, 419, 439), (426, 435, 436), (429, 430, 422, 421), (431, 423, 422, 430), (448, 428, 427, 447), (440, 429, 428, 448), (456, 437, 436, 455), (440, 441, 430, 429), (442, 431, 430, 441), (465, 437, 456), (443, 432, 431, 442), (444, 433, 432, 443), (444, 445, 434, 433), (451, 452, 443, 442), (434, 445, 435), (453, 444, 443, 452), (438, 504, 446), (453, 464, 445, 444), (454, 435, 445, 464), (447, 439, 466), (449, 450, 441, 440), (455, 435, 454), (451, 442, 441, 450), (459, 449, 448, 467), (554, 456, 455, 473), (459, 460, 450, 449), (461, 451, 450, 460), (465, 456, 554), (462, 452, 451, 461), (463, 453, 452, 462), (458, 467, 448, 447), (446, 457, 466), (464, 453, 463), (472, 463, 462, 471), (472, 480, 464, 463), (481, 454, 464, 480), (468, 469, 460, 459), (458, 474, 467), (473, 454, 481), (469, 470, 461, 460), (470, 471, 462, 461), (475, 476, 469, 468), (477, 470, 469, 476), (478, 471, 470, 477), (479, 472, 471, 478), (484, 466, 457, 493), (475, 468, 467, 485), (480, 472, 479), (474, 466, 484), (490, 491, 480, 479), (491, 502, 481, 480), (502, 503, 473, 481), (474, 495, 485), (556, 482, 473, 503), (486, 487, 476, 475), (488, 477, 476, 487), (488, 489, 478, 477), (490, 479, 478, 489), (497, 498, 487, 486), (499, 488, 487, 498), (500, 489, 488, 499), (501, 490, 489, 500), (501, 510, 491, 490), (497, 486, 485, 496), (484, 494, 495), (491, 510, 502), (514, 515, 496, 495), (510, 501, 509), (511, 522, 503, 502), (505, 497, 496, 515), (522, 540, 556, 503), (505, 506, 498, 497), (507, 499, 498, 506), (556, 540, 529), (508, 500, 499, 507), (509, 501, 500, 508), (518, 507, 506, 517), (493, 512, 494), (519, 508, 507, 518), (520, 509, 508, 519), (504, 541, 512), (520, 521, 510, 509), (521, 528, 511, 510), (494, 513, 514), (516, 517, 506, 505), (522, 511, 528), (530, 531, 515, 514), (521, 537, 528), (523, 516, 515, 531), (523, 524, 517, 516), (522, 539, 540), (525, 518, 517, 524), (526, 519, 518, 525), (527, 520, 519, 526), (527, 537, 521, 520), (512, 542, 513), (534, 525, 524, 533), (534, 535, 526, 525), (536, 527, 526, 535), (532, 533, 524, 523), (537, 527, 536), (513, 543, 530), (539, 528, 538), (724, 725, 538, 537), (544, 531, 530, 717), (726, 539, 538, 725), (545, 532, 531, 544), (727, 540, 539, 726), (552, 545, 546, 553), (547, 534, 533, 546), (529, 540, 727), (548, 535, 534, 547), (549, 536, 535, 548), (549, 724, 537, 536), (721, 722, 548, 547), (722, 723, 549, 548), (716, 543, 542, 715), (719, 545, 544, 718), (724, 549, 723), (543, 716, 717), (720, 546, 545, 719), (721, 547, 546, 720), (552, 553, 551, 550), (551, 553, 546, 533), (550, 532, 545, 552), (550, 551, 533, 532), (558, 561, 482, 556), (559, 492, 555, 557), (483, 555, 492), (558, 556, 492, 559), (560, 554, 482, 561), (560, 557, 555, 554), (565, 557, 561, 563), (560, 561, 557), (563, 562, 564, 565), (562, 563, 561, 558), (564, 562, 558, 559), (564, 559, 557, 565), (731, 418, 578, 587), (581, 566, 567, 572), (418, 437, 600, 578), (572, 567, 568, 573), (573, 568, 569, 574), (588, 600, 437), (569, 570, 575, 574), (570, 729, 576, 575), (410, 602, 601), (729, 730, 577, 576), (730, 731, 587, 577), (572, 573, 583, 582), (566, 581, 571), (581, 580, 571), (578, 599, 587), (600, 599, 578), (573, 574, 584, 583), (574, 575, 585, 584), (575, 576, 586, 585), (586, 576, 577, 597), (584, 585, 595, 594), (585, 586, 596, 595), (589, 579, 580, 590), (580, 581, 591, 590), (587, 598, 597), (591, 581, 582, 592), (599, 598, 587), (592, 582, 583, 593), (583, 584, 594, 593), (591, 592, 603, 609), (599, 617, 598), (599, 600, 618, 617), (603, 592, 593, 604), (593, 594, 605, 604), (628, 618, 600), (594, 595, 606, 605), (595, 596, 607, 606), (607, 596, 597, 615), (612, 605, 606, 613), (590, 608, 589), (598, 615, 597), (601, 602, 619, 667), (606, 607, 614, 613), (610, 603, 604, 611), (590, 620, 608), (609, 620, 590), (611, 604, 605, 612), (616, 617, 636, 635), (609, 610, 622, 621), (617, 618, 736, 636), (622, 610, 611, 623), (623, 611, 612, 624), (612, 613, 625, 624), (613, 614, 626, 625), (626, 614, 615, 627), (615, 616, 635, 627), (620, 629, 608), (625, 626, 634, 633), (634, 626, 627, 647), (620, 621, 641, 640), (635, 647, 627), (621, 622, 630, 641), (630, 622, 623, 631), (631, 623, 624, 632), (632, 624, 625, 633), (642, 630, 631, 643), (736, 649, 636), (643, 631, 632, 644), (656, 738, 637), (644, 632, 633, 645), (633, 634, 646, 645), (638, 619, 629, 639), (654, 646, 647, 665), (639, 640, 658, 657), (647, 648, 666, 665), (640, 641, 659, 658), (648, 636, 655, 666), (641, 642, 650, 659), (655, 636, 649, 737), (650, 642, 643, 651), (643, 644, 652, 651), (737, 738, 656), (644, 645, 653, 652), (645, 646, 654, 653), (660, 650, 651, 661), (651, 652, 662, 661), (656, 714, 737), (652, 653, 663, 662), (653, 654, 664, 663), (673, 664, 665, 685), (655, 674, 666), (737, 674, 655), (657, 658, 678, 668), (665, 666, 686, 685), (678, 658, 659, 679), (659, 660, 669, 679), (669, 660, 661, 670), (737, 675, 674), (661, 662, 671, 670), (714, 675, 737), (671, 662, 663, 672), (663, 664, 673, 672), (670, 671, 682, 681), (671, 672, 683, 682), (672, 673, 684, 683), (676, 703, 667), (680, 669, 670, 681), (668, 677, 676), (678, 677, 668), (674, 702, 686), (675, 702, 674), (685, 686, 692, 701), (694, 678, 679, 695), (679, 680, 687, 695), (687, 680, 681, 688), (681, 682, 689, 688), (682, 683, 690, 689), (683, 684, 691, 690), (691, 684, 685, 701), (677, 715, 676), (688, 689, 698, 697), (698, 689, 690, 699), (690, 691, 700, 699), (696, 687, 688, 697), (694, 716, 677), (704, 694, 695, 718), (695, 696, 705, 718), (706, 705, 734, 735), (713, 712, 702), (706, 697, 698, 707), (698, 699, 708, 707), (699, 700, 709, 708), (709, 700, 701, 710), (721, 707, 708, 722), (722, 708, 709, 723), (715, 541, 703), (723, 709, 710, 724), (724, 710, 711, 725), (725, 711, 712, 726), (718, 717, 704), (726, 712, 713, 727), (705, 706, 720, 719), (727, 713, 714, 529), (706, 707, 721, 720), (734, 732, 733, 735), (733, 697, 706, 735), (705, 696, 732, 734), (732, 696, 697, 733), (738, 737, 739, 740), (740, 743, 738), (741, 736, 637, 743), (742, 743, 747, 745), (741, 742, 649), (649, 742, 739), (743, 742, 741), (746, 744, 745, 747), (744, 739, 742, 745), (746, 740, 739, 744), (743, 740, 746, 747)])
me_sphere.polygons.foreach_set('use_smooth', [True] * 1119)
me_sphere.polygons.foreach_set('material_index', [0, 0, 0, 0, 0, 0, 0, 0, 0, 0, 0, 0, 0, 0, 0, 0, 0, 0, 0, 0, 0, 0, 0, 0, 0, 0, 0, 0, 0, 0, 0, 0, 0, 0, 0, 0, 0, 0, 0, 0, 0, 0, 0, 0, 0, 0, 0, 0, 0, 0, 0, 0, 0, 0, 0, 0, 0, 0, 0, 0, 0, 0, 0, 0, 0, 0, 0, 0, 0, 0, 0, 0, 0, 0, 0, 0, 0, 0, 0, 0, 0, 0, 0, 0, 0, 0, 0, 0, 0, 0, 0, 0, 0, 0, 0, 0, 0, 0, 0, 0, 0, 0, 0, 0, 0, 0, 0, 0, 0, 1, 1, 1, 1, 1, 1, 1, 1, 1, 1, 1, 1, 1, 1, 1, 1, 1, 1, 1, 1, 1, 1, 1, 1, 1, 1, 1, 1, 1, 1, 1, 1, 1, 1, 1, 1, 1, 1, 1, 1, 1, 1, 1, 1, 1, 1, 1, 1, 1, 1, 1, 1, 1, 1, 1, 1, 1, 1, 1, 1, 1, 1, 1, 1, 1, 1, 1, 1, 1, 1, 1, 1, 1, 1, 1, 1, 1, 1, 1, 1, 1, 1, 1, 1, 1, 1, 1, 1, 1, 1, 1, 1, 1, 1, 1, 1, 1, 1, 1, 1, 1, 1, 1, 1, 1, 1, 1, 1, 1, 1, 1, 1, 1, 2, 2, 2, 2, 2, 2, 2, 2, 2, 2, 2, 2, 2, 2, 2, 2, 2, 2, 2, 2, 2, 2, 2, 2, 2, 2, 2, 2, 2, 2, 2, 2, 2, 2, 2, 2, 2, 2, 2, 2, 2, 2, 2, 2, 2, 2, 2, 2, 2, 2, 2, 2, 2, 2, 2, 2, 2, 2, 2, 2, 2, 2, 2, 2, 2, 2, 2, 2, 2, 2, 2, 2, 2, 2, 2, 2, 2, 2, 2, 2, 2, 2, 0, 0, 0, 0, 0, 0, 0, 0, 0, 0, 0, 0, 0, 0, 0, 0, 0, 0, 0, 0, 0, 0, 0, 0, 0, 0, 0, 0, 0, 0, 0, 0, 0, 0, 0, 0, 0, 0, 0, 0, 0, 0, 0, 0, 0, 0, 0, 0, 0, 0, 0, 0, 0, 0, 0, 0, 0, 0, 0, 0, 0, 0, 0, 0, 0, 0, 0, 0, 0, 0, 0, 0, 0, 0, 0, 0, 0, 0, 0, 0, 0, 0, 0, 0, 0, 0, 0, 0, 0, 0, 0, 0, 0, 0, 0, 0, 0, 0, 0, 0, 0, 0, 0, 0, 0, 0, 0, 0, 0, 0, 0, 0, 0, 0, 0, 0, 0, 0, 0, 0, 0, 0, 0, 0, 0, 0, 0, 0, 0, 0, 0, 0, 0, 0, 0, 0, 0, 0, 0, 0, 0, 0, 0, 0, 0, 0, 0, 0, 0, 0, 0, 0, 0, 0, 0, 0, 0, 0, 0, 0, 0, 0, 0, 0, 0, 0, 0, 0, 0, 0, 0, 0, 0, 0, 0, 0, 0, 0, 0, 0, 0, 0, 0, 0, 0, 0, 0, 0, 0, 0, 0, 0, 0, 0, 0, 0, 0, 0, 0, 0, 0, 0, 0, 0, 0, 0, 0, 0, 0, 0, 0, 0, 0, 0, 0, 0, 0, 0, 0, 0, 0, 0, 0, 0, 0, 0, 0, 0, 0, 0, 0, 0, 0, 0, 0, 0, 0, 0, 0, 0, 0, 0, 0, 0, 0, 0, 0, 0, 0, 0, 0, 0, 0, 0, 0, 0, 0, 0, 0, 0, 0, 0, 0, 0, 0, 0, 0, 0, 0, 0, 0, 0, 0, 0, 0, 0, 0, 0, 0, 0, 0, 0, 0, 0, 0, 0, 0, 0, 0, 0, 0, 0, 0, 0, 0, 0, 0, 0, 0, 1, 0, 0, 1, 1, 1, 1, 1, 1, 1, 1, 1, 1, 1, 1, 1, 1, 1, 1, 1, 1, 1, 1, 1, 1, 1, 1, 1, 1, 1, 1, 1, 1, 1, 1, 1, 1, 1, 1, 1, 1, 1, 1, 1, 1, 1, 1, 1, 1, 1, 1, 1, 1, 1, 1, 1, 1, 1, 1, 1, 1, 1, 1, 1, 1, 1, 1, 1, 1, 1, 1, 1, 1, 1, 1, 1, 1, 1, 1, 1, 1, 1, 1, 1, 1, 1, 1, 1, 1, 1, 1, 1, 1, 1, 1, 1, 1, 1, 2, 1, 1, 1, 1, 1, 1, 1, 1, 1, 1, 1, 1, 1, 1, 1, 1, 1, 1, 1, 2, 2, 2, 2, 2, 2, 2, 2, 2, 2, 2, 2, 2, 2, 2, 2, 2, 2, 2, 2, 2, 2, 2, 2, 2, 2, 2, 2, 2, 2, 2, 2, 2, 2, 2, 2, 2, 2, 2, 2, 2, 2, 2, 2, 2, 2, 2, 2, 2, 2, 2, 2, 2, 2, 2, 2, 2, 2, 2, 2, 2, 2, 2, 0, 2, 0, 2, 2, 2, 2, 2, 2, 2, 2, 2, 2, 2, 2, 0, 0, 0, 0, 0, 0, 0, 0, 0, 0, 0, 0, 0, 0, 0, 0, 0, 0, 0, 0, 0, 0, 0, 0, 0, 0, 0, 0, 0, 0, 0, 0, 0, 0, 0, 0, 0, 0, 0, 0, 0, 0, 0, 0, 0, 0, 0, 0, 0, 0, 0, 0, 0, 0, 0, 0, 0, 0, 0, 0, 0, 0, 0, 0, 0, 0, 0, 0, 0, 0, 0, 0, 0, 0, 0, 0, 0, 0, 0, 0, 0, 0, 0, 0, 0, 0, 0, 0, 0, 0, 0, 0, 0, 0, 0, 0, 0, 0, 0, 0, 0, 0, 0, 0, 0, 0, 0, 0, 0, 0, 0, 0, 0, 0, 0, 0, 0, 0, 0, 0, 0, 0, 0, 0, 0, 0, 0, 0, 0, 0, 0, 0, 0, 0, 0, 0, 0, 0, 0, 0, 0, 0, 0, 0, 0, 0, 0, 0, 0, 0, 0, 0, 0, 0, 0, 0, 0, 0, 0, 0, 0, 0, 0, 0, 0, 0, 0, 0, 0, 0, 0, 0, 0, 0, 0, 0, 0, 0, 0, 0, 0, 0, 0, 0, 0, 0, 0, 0, 0, 0, 0, 0, 0, 0, 0, 0, 0, 0, 0, 0, 0, 0, 0, 0, 0, 0, 0, 0, 0, 0, 0, 0, 0, 0, 0, 0, 0, 0, 0, 0, 0, 0, 0, 0, 0, 0, 0, 0, 0, 0, 0, 0, 0, 0, 0, 0, 0, 0, 0, 0, 0, 0, 0, 0, 0, 0, 0, 0, 0, 0, 0, 0, 0, 0, 0, 0, 0, 0, 0, 0, 0, 0, 0, 0, 0, 0, 0, 0, 0, 0, 0, 0, 0, 0, 0, 0, 0, 0, 0, 0, 0, 0, 0, 0, 0, 0, 0, 0, 0, 0, 0, 0, 0, 0, 0, 0, 0, 0, 0, 0, 0, 0, 0, 0, 0, 0, 0, 0, 0, 0, 0, 0, 0, 0, 0, 0, 0, 0, 0, 0])
me_sphere.materials.append(mat_material_003)
me_sphere.materials.append(mat_material_002)
me_sphere.materials.append(mat_material_001)
me_sphere.use_remesh_preserve_volume = False
me_sphere.use_remesh_preserve_attributes = False
me_sphere.use_mirror_vertex_groups = False
me_sphere.update()
me_plane = bpy.data.meshes.new('Plane')
me_plane.from_pydata([(-1.0, -1.0, 0.0), (-0.6323, -1.0, 0.4864), (-1.0, 1.0, 0.0), (-0.6323, 1.0, 0.4864), (-0.1893, -1.0, 0.7325), (-0.1893, 1.0, 0.7325), (0.4197, -1.0, 0.6833), (0.4197, 1.0, 0.6833), (0.8258, -1.0, 0.3449), (0.8258, 1.0, 0.3449), (1.088, -1.0, -0.04881), (1.088, 1.0, -0.04881), (-0.9727, -1.604, -0.0278), (-0.6143, -2.277, 0.2342), (-0.1826, -2.617, 0.3667), (0.4111, -2.549, 0.3402), (0.8068, -2.081, 0.158), (1.063, -1.706, -0.05409), (-0.7617, 2.561, 0.1487), (-0.4753, 2.561, 0.5275), (-0.1303, 2.561, 0.7192), (0.3441, 2.561, 0.6809), (0.6603, 2.561, 0.4173), (0.8747, 2.561, 0.1107), (-0.7719, 2.573, 0.08718), (-0.4855, 2.573, 0.466), (-0.1405, 2.573, 0.6577), (0.3339, 2.573, 0.6194), (0.6502, 2.573, 0.3558), (0.8179, 2.573, 0.04916), (-0.9727, -1.604, -0.07401), (-0.6143, -2.277, 0.188), (-0.1826, -2.617, 0.3205), (0.4111, -2.549, 0.294), (0.8068, -2.081, 0.1117), (1.017, -1.706, -0.1003), (1.017, -1.012, -0.1003), (1.041, 1.0, -0.1042), (-1.0, -1.0, -0.05721), (-1.0, 1.0, -0.08581), (0.7825, 0.9993, 0.3558), (0.3339, 0.9739, 0.6194), (-0.1405, 1.002, 0.6577), (-0.4817, 1.025, 0.4657), (0.7825, -0.9636, 0.3558), (0.3339, -0.989, 0.6194), (-0.1405, -0.9606, 0.6577), (-0.4817, -0.9382, 0.4657), (1.203, -1.0, -0.2615), (1.174, 1.0, -0.2615), (1.123, -1.36, -0.3053), (0.9605, 2.561, -0.102), (0.8696, 2.573, -0.1878), (1.068, -1.36, -0.3372), (1.068, -1.012, -0.3372), (1.093, 1.0, -0.3411)], [], [(0, 1, 3, 2), (3, 1, 4, 5), (5, 4, 6, 7), (7, 6, 8, 9), (9, 8, 10, 11), (4, 1, 13, 14), (10, 8, 16, 17), (6, 4, 14, 15), (8, 6, 15, 16), (1, 0, 12, 13), (7, 9, 22, 21), (3, 5, 20, 19), (9, 11, 23, 22), (2, 3, 19, 18), (5, 7, 21, 20), (22, 23, 29, 28), (20, 21, 27, 26), (18, 19, 25, 24), (21, 22, 28, 27), (19, 20, 26, 25), (16, 15, 33, 34), (14, 13, 31, 32), (17, 16, 34, 35), (15, 14, 32, 33), (13, 12, 30, 31), (37, 29, 52, 55), (29, 23, 51, 52), (11, 10, 48, 49), (39, 38, 0, 2), (0, 38, 30, 12), (2, 18, 24, 39), (28, 29, 37, 40), (27, 28, 40, 41), (26, 27, 41, 42), (25, 26, 42, 43), (25, 43, 39, 24), (43, 42, 46, 47), (42, 41, 45, 46), (41, 40, 44, 45), (39, 43, 47, 38), (36, 44, 40, 37), (34, 44, 36, 35), (33, 45, 44, 34), (32, 46, 45, 33), (31, 47, 46, 32), (31, 30, 38, 47), (35, 36, 54, 53), (17, 35, 53, 50), (23, 11, 49, 51), (10, 17, 50, 48), (36, 37, 55, 54), (48, 50, 53, 54), (49, 48, 54, 55), (49, 55, 52, 51)])
me_plane.use_remesh_preserve_volume = False
me_plane.use_remesh_preserve_attributes = False
me_plane.use_mirror_vertex_groups = False
me_plane.update()
me_plane_001 = bpy.data.meshes.new('Plane.001')
me_plane_001.from_pydata([(-1.0, -1.0, 0.0), (1.0, -1.0, 0.0), (-1.0, 1.0, 0.0), (1.0, 1.0, 0.0), (-2.345, -0.5475, -0.2625), (-2.345, 0.5724, -0.2625), (-3.215, -0.08134, -0.6564), (-3.215, 0.2577, -0.6564), (-3.213, -0.08134, -0.7032), (-3.213, 0.2577, -0.7032), (-2.112, -0.5777, -0.5263), (-2.112, 0.6026, -0.5263), (-0.713, -1.006, -0.2564), (-0.713, 0.9383, -0.2564), (0.9944, -1.006, -0.4898), (0.9944, 0.9383, -0.4898)], [], [(0, 1, 3, 2), (0, 2, 5, 4), (4, 5, 7, 6), (6, 7, 9, 8), (8, 9, 11, 10), (10, 11, 13, 12), (12, 13, 15, 14), (1, 14, 15, 3), (0, 12, 14, 1), (4, 10, 12, 0), (6, 8, 10, 4), (3, 15, 13, 2), (5, 11, 9, 7), (2, 13, 11, 5)])
me_plane_001.use_remesh_preserve_volume = False
me_plane_001.use_remesh_preserve_attributes = False
me_plane_001.use_mirror_vertex_groups = False
me_plane_001.update()
me_plane_002 = bpy.data.meshes.new('Plane.002')
me_plane_002.from_pydata([(-1.0, -1.0, 0.0), (1.0, -1.0, 0.0), (-1.0, 1.0, 0.0), (1.0, 1.0, 0.0), (-2.345, -0.5475, -0.2625), (-2.345, 0.5724, -0.2625), (-3.215, -0.08134, -0.6564), (-3.215, 0.2577, -0.6564), (-3.213, -0.08134, -0.7032), (-3.213, 0.2577, -0.7032), (-2.112, -0.5777, -0.5263), (-2.112, 0.6026, -0.5263), (-0.713, -1.006, -0.2564), (-0.713, 0.9383, -0.2564), (0.9944, -1.006, -0.4898), (0.9944, 0.9383, -0.4898)], [], [(0, 1, 3, 2), (0, 2, 5, 4), (4, 5, 7, 6), (6, 7, 9, 8), (8, 9, 11, 10), (10, 11, 13, 12), (12, 13, 15, 14), (1, 14, 15, 3), (0, 12, 14, 1), (4, 10, 12, 0), (6, 8, 10, 4), (3, 15, 13, 2), (5, 11, 9, 7), (2, 13, 11, 5)])
me_plane_002.use_remesh_preserve_volume = False
me_plane_002.use_remesh_preserve_attributes = False
me_plane_002.use_mirror_vertex_groups = False
me_plane_002.update()
me_plane_003 = bpy.data.meshes.new('Plane.003')
me_plane_003.from_pydata([(-1.0, -1.0, 0.0), (1.0, -1.0, 0.0), (-1.0, 1.0, 0.0), (1.0, 1.0, 0.0), (-2.345, -0.5475, -0.2625), (-2.345, 0.5724, -0.2625), (-3.215, -0.08134, -0.6564), (-3.215, 0.2577, -0.6564), (-3.213, -0.08134, -0.7032), (-3.213, 0.2577, -0.7032), (-2.112, -0.5777, -0.5263), (-2.112, 0.6026, -0.5263), (-0.713, -1.006, -0.2564), (-0.713, 0.9383, -0.2564), (0.9944, -1.006, -0.4898), (0.9944, 0.9383, -0.4898)], [], [(0, 1, 3, 2), (0, 2, 5, 4), (4, 5, 7, 6), (6, 7, 9, 8), (8, 9, 11, 10), (10, 11, 13, 12), (12, 13, 15, 14), (1, 14, 15, 3), (0, 12, 14, 1), (4, 10, 12, 0), (6, 8, 10, 4), (3, 15, 13, 2), (5, 11, 9, 7), (2, 13, 11, 5)])
me_plane_003.use_remesh_preserve_volume = False
me_plane_003.use_remesh_preserve_attributes = False
me_plane_003.use_mirror_vertex_groups = False
me_plane_003.update()
me_plane_004 = bpy.data.meshes.new('Plane.004')
me_plane_004.from_pydata([(-1.0, -1.0, 0.0), (1.0, -1.0, 0.0), (-1.0, 1.0, 0.0), (1.0, 1.0, 0.0), (-2.345, -0.5475, -0.2625), (-2.345, 0.5724, -0.2625), (-3.215, -0.08134, -0.6564), (-3.215, 0.2577, -0.6564), (-3.213, -0.08134, -0.7032), (-3.213, 0.2577, -0.7032), (-2.112, -0.5777, -0.5263), (-2.112, 0.6026, -0.5263), (-0.713, -1.006, -0.2564), (-0.713, 0.9383, -0.2564), (0.9944, -1.006, -0.4898), (0.9944, 0.9383, -0.4898)], [], [(0, 1, 3, 2), (0, 2, 5, 4), (4, 5, 7, 6), (6, 7, 9, 8), (8, 9, 11, 10), (10, 11, 13, 12), (12, 13, 15, 14), (1, 14, 15, 3), (0, 12, 14, 1), (4, 10, 12, 0), (6, 8, 10, 4), (3, 15, 13, 2), (5, 11, 9, 7), (2, 13, 11, 5)])
me_plane_004.use_remesh_preserve_volume = False
me_plane_004.use_remesh_preserve_attributes = False
me_plane_004.use_mirror_vertex_groups = False
me_plane_004.update()
arm_armature = bpy.data.armatures.new('Armature')  # bones are not reproduced

# ---- objects
ob_armature = bpy.data.objects.new('Armature', arm_armature)
ob_sphere = bpy.data.objects.new('Sphere', me_sphere)
ob_lamp = bpy.data.objects.new('Lamp', light_lamp)
ob_camera = bpy.data.objects.new('Camera', cam_camera)
ob_plane = bpy.data.objects.new('Plane', me_plane)
ob_plane_001 = bpy.data.objects.new('Plane.001', me_plane_001)
ob_plane_002 = bpy.data.objects.new('Plane.002', me_plane_002)
ob_plane_003 = bpy.data.objects.new('Plane.003', me_plane_003)
ob_plane_004 = bpy.data.objects.new('Plane.004', me_plane_004)

# ---- transforms, parenting, visibility, modifiers, constraints
ob_armature.location = (0.2287, 2.712, -0.3117)
ob_armature.show_in_front = True
ob_armature.lineart.crease_threshold = 0.0
ob_sphere.parent = ob_armature
ob_sphere.matrix_parent_inverse = Matrix(((1.0, 0.0, 0.0, -0.2287), (0.0, 1.0, 0.0, -2.712), (0.0, 0.0, 1.0, 0.3117), (0.0, 0.0, 0.0, 1.0)))
ob_sphere.location = (0.1912, -0.1542, 3.261)
ob_sphere.lineart.crease_threshold = 0.0
_vg = ob_sphere.vertex_groups.new(name='Bone')
_vg = ob_sphere.vertex_groups.new(name='Bone.001')
for _i, _w in zip([410, 411, 412, 413, 414, 415, 416, 417, 418, 419, 420, 421, 422, 423, 424, 425, 426, 427, 428, 429, 430, 431, 432, 433, 434, 435, 436, 437, 438, 439, 440, 441, 442, 443, 444, 445, 446, 447, 448, 449, 450, 451, 452, 453, 454, 455, 457, 458, 459, 460, 461, 462, 463, 464, 466, 467, 468, 469, 470, 471, 472, 474, 475, 476, 477, 478, 479, 480, 481, 484, 485, 486, 487, 488, 489, 490, 491, 493, 494, 495, 496, 497, 498, 499, 500, 501, 504, 505, 506, 507, 508, 509, 510, 512, 513, 514, 515, 516, 517, 518, 519, 520, 521, 523, 524, 525, 526, 527, 528, 530, 531, 532, 533, 534, 535, 536, 537, 538, 541, 542, 543, 544, 545, 546, 547, 548, 549, 550, 551, 552, 553, 566, 567, 568, 569, 570, 571, 572, 573, 574, 575, 576, 577, 578, 579, 580, 581, 582, 583, 584, 585, 586, 587, 589, 590, 591, 592, 593, 594, 595, 596, 597, 598, 599, 600, 601, 602, 603, 604, 605, 606, 607, 608, 609, 610, 611, 612, 613, 614, 615, 616, 617, 619, 620, 621, 622, 623, 624, 625, 626, 627, 629, 630, 631, 632, 633, 634, 635, 636, 638, 639, 640, 641, 642, 643, 644, 645, 646, 647, 648, 650, 651, 652, 653, 654, 657, 658, 659, 660, 661, 662, 663, 664, 665, 667, 668, 669, 670, 671, 672, 673, 676, 677, 678, 679, 680, 681, 682, 683, 684, 685, 687, 688, 689, 690, 691, 692, 694, 695, 696, 697, 698, 699, 700, 701, 703, 704, 705, 706, 707, 708, 709, 710, 711, 715, 716, 717, 718, 719, 720, 721, 722, 723, 724, 725, 729, 730, 731, 732, 733, 734, 735], [0.2695, 0.7575, 0.9279, 0.9474, 0.9082, 0.7901, 0.6124, 0.3625, 0.09293, 0.5368, 0.8578, 0.8889, 0.8917, 0.844, 0.7365, 0.5695, 0.1679, 0.7176, 0.7994, 0.8354, 0.8243, 0.7662, 0.6567, 0.4941, 0.3065, 0.123, 0.07574, 0.02439, 0.07119, 0.487, 0.7717, 0.7461, 0.672, 0.5474, 0.3689, 0.2104, 0.2394, 0.6324, 0.7133, 0.699, 0.6564, 0.5575, 0.4038, 0.2703, 0.06554, 0.0371, 0.1996, 0.5276, 0.6191, 0.5575, 0.4187, 0.2995, 0.1906, 0.1254, 0.3992, 0.5714, 0.5339, 0.4616, 0.3276, 0.228, 0.1403, 0.4364, 0.435, 0.3444, 0.2542, 0.1775, 0.1079, 0.06675, 0.01326, 0.3084, 0.429, 0.3787, 0.2837, 0.208, 0.1449, 0.08819, 0.04609, 0.1695, 0.2647, 0.3559, 0.3773, 0.3473, 0.2516, 0.1817, 0.1263, 0.07822, 0.06546, 0.331, 0.2364, 0.1693, 0.1182, 0.07684, 0.03632, 0.1517, 0.2452, 0.3171, 0.3549, 0.325, 0.2336, 0.1671, 0.1168, 0.07748, 0.04029, 0.3279, 0.2451, 0.1742, 0.1207, 0.08066, 0.001495, 0.3038, 0.3497, 0.3374, 0.2844, 0.1904, 0.1281, 0.08478, 0.05168, 0.008193, 0.06723, 0.1462, 0.2396, 0.3532, 0.3475, 0.3209, 0.2037, 0.1341, 0.08809, 0.3224, 0.321, 0.3226, 0.3215, 0.8786, 0.9422, 0.9767, 0.9445, 0.8071, 0.7581, 0.9141, 0.927, 0.8836, 0.7679, 0.5931, 0.3533, 0.09544, 0.5472, 0.7276, 0.8461, 0.8676, 0.8639, 0.8107, 0.6994, 0.5286, 0.1773, 0.5059, 0.6695, 0.7817, 0.8101, 0.7923, 0.7277, 0.608, 0.4145, 0.2737, 0.1133, 0.07498, 0.02201, 0.09109, 0.2713, 0.7446, 0.7126, 0.6349, 0.5074, 0.3267, 0.4629, 0.6983, 0.6712, 0.6218, 0.5244, 0.3753, 0.2383, 0.1571, 0.07083, 0.03742, 0.2402, 0.5739, 0.6033, 0.5897, 0.5169, 0.391, 0.28, 0.1758, 0.1003, 0.396, 0.5021, 0.3948, 0.2991, 0.2137, 0.1329, 0.03902, 0.000772, 0.2079, 0.3461, 0.4507, 0.491, 0.419, 0.3204, 0.2396, 0.1697, 0.1047, 0.06523, 0.00704, 0.373, 0.2765, 0.2029, 0.1422, 0.08735, 0.312, 0.3842, 0.3984, 0.3479, 0.2519, 0.1819, 0.1264, 0.07807, 0.04227, 0.09528, 0.29, 0.335, 0.24, 0.1719, 0.1194, 0.07505, 0.1823, 0.2722, 0.3603, 0.3701, 0.3303, 0.2382, 0.1706, 0.119, 0.07807, 0.03909, 0.3323, 0.249, 0.1775, 0.123, 0.08167, 0.005484, 0.3342, 0.3598, 0.3388, 0.286, 0.1925, 0.1299, 0.08603, 0.05142, 0.07933, 0.3121, 0.3476, 0.3208, 0.2046, 0.1351, 0.08897, 0.05663, 0.01538, 0.1569, 0.2492, 0.3046, 0.3557, 0.3455, 0.2831, 0.1988, 0.1347, 0.08935, 0.05624, 0.01449, 0.6221, 0.3703, 0.1921, 0.3226, 0.3212, 0.3226, 0.3216]): _vg.add([_i], _w, 'REPLACE')
_vg = ob_sphere.vertex_groups.new(name='Bone.002')
for _i, _w in zip([7, 8, 9, 10, 11, 12, 13, 18, 19, 22, 23, 24, 25, 27, 28, 34, 35, 36, 37, 39, 40, 44, 45, 46, 47, 48, 49, 54, 55, 58, 59, 60, 61, 62, 65, 66, 67, 68, 72, 73, 74, 75, 76, 79, 80, 81, 83, 84, 85, 86, 87, 91, 92, 93, 94, 97, 98, 99, 103, 104, 105, 106, 107, 109, 110, 111, 112, 113, 116, 117, 118, 121, 122, 123, 124, 129, 130, 133, 134, 135, 136, 137, 139, 140, 141, 145, 146, 147, 148, 151, 152, 153, 154, 158, 159, 160, 161, 162, 165, 166, 167, 168, 171, 172, 173, 174, 175, 178, 179, 180, 183, 184, 185, 186, 187, 190, 191, 192, 193, 197, 198, 199, 200, 410, 411, 412, 419, 420, 421, 427, 428, 429, 430, 438, 439, 440, 441, 442, 446, 447, 448, 449, 450, 451, 457, 458, 459, 460, 461, 466, 467, 468, 469, 470, 474, 475, 476, 477, 478, 484, 485, 486, 487, 488, 489, 493, 494, 495, 496, 497, 498, 499, 500, 504, 505, 506, 507, 508, 512, 513, 514, 515, 516, 517, 518, 519, 520, 523, 524, 525, 526, 527, 530, 531, 532, 533, 534, 535, 536, 541, 542, 543, 544, 545, 546, 547, 548, 549, 550, 551, 552, 553, 566, 567, 571, 572, 579, 580, 581, 582, 583, 589, 590, 591, 592, 593, 601, 602, 603, 604, 605, 608, 609, 610, 611, 612, 619, 620, 621, 622, 623, 624, 629, 630, 631, 632, 638, 639, 640, 641, 642, 643, 644, 645, 650, 651, 652, 653, 657, 658, 659, 660, 661, 662, 663, 667, 668, 669, 670, 671, 672, 676, 677, 678, 679, 680, 681, 682, 683, 687, 688, 689, 690, 691, 694, 695, 696, 697, 698, 699, 700, 703, 704, 705, 706, 707, 708, 709, 715, 716, 717, 718, 719, 720, 721, 722, 723, 728, 732, 733, 734, 735], [0.01962, 0.05259, 0.08089, 0.1113, 0.3103, 0.6418, 0.8204, 0.01832, 0.1737, 0.0518, 0.08002, 0.1102, 0.1736, 0.01885, 0.05189, 0.08035, 0.1107, 0.175, 0.3138, 0.05266, 0.6634, 0.02092, 0.05387, 0.08184, 0.1127, 0.3138, 0.8889, 0.02333, 0.0839, 0.0005068, 0.05537, 0.1153, 0.1775, 0.6231, 0.02575, 0.0567, 0.08563, 0.3096, 0.002994, 0.02807, 0.1171, 0.1785, 0.8294, 0.01558, 0.05771, 0.1173, 0.005701, 0.02988, 0.08602, 0.1762, 0.9122, 0.05801, 0.08515, 0.1157, 0.294, 0.03012, 0.1695, 0.5473, 0.006174, 0.05725, 0.08342, 0.1115, 0.1567, 0.006045, 0.02944, 0.05627, 0.2604, 0.743, 0.08065, 0.1065, 0.2317, 0.005726, 0.0284, 0.05547, 0.09187, 0.1487, 0.4143, 0.00542, 0.02803, 0.05528, 0.07929, 0.1048, 0.1264, 0.2384, 0.455, 0.005191, 0.02833, 0.05599, 0.08102, 0.01668, 0.08293, 0.1108, 0.1603, 0.02836, 0.05677, 0.1144, 0.2685, 0.709, 0.003987, 0.02748, 0.08412, 0.1711, 0.05674, 0.0846, 0.1752, 0.292, 0.5532, 0.00217, 0.02584, 0.1154, 0.0004287, 0.0557, 0.08411, 0.1148, 0.176, 0.02362, 0.05412, 0.3034, 0.6011, 0.02147, 0.08261, 0.1133, 0.1749, 0.6966, 0.2015, 0.02801, 0.413, 0.0991, 0.05082, 0.2193, 0.1198, 0.06424, 0.02132, 0.9115, 0.435, 0.07696, 0.04095, 0.005756, 0.7089, 0.2495, 0.1423, 0.08788, 0.05359, 0.01687, 0.7125, 0.2833, 0.09591, 0.05942, 0.02495, 0.459, 0.164, 0.09899, 0.0624, 0.0298, 0.2965, 0.09498, 0.06274, 0.0325, 0.002402, 0.4712, 0.1604, 0.09432, 0.06352, 0.03539, 0.005501, 0.7066, 0.4714, 0.3004, 0.1608, 0.09549, 0.06547, 0.04, 0.01007, 0.8944, 0.09824, 0.06923, 0.04764, 0.01707, 0.6978, 0.4697, 0.3023, 0.1642, 0.103, 0.07613, 0.05507, 0.02688, 0.0006864, 0.1104, 0.08983, 0.06533, 0.04036, 0.009647, 0.3044, 0.1714, 0.12, 0.1215, 0.08118, 0.05338, 0.01876, 0.867, 0.6894, 0.4664, 0.1766, 0.1326, 0.1668, 0.09673, 0.06012, 0.02561, 0.1504, 0.1517, 0.1521, 0.1527, 0.09033, 0.01794, 0.1994, 0.03571, 0.4006, 0.2109, 0.102, 0.05526, 0.007554, 0.4139, 0.2277, 0.1212, 0.06756, 0.0279, 0.8844, 0.6789, 0.07814, 0.04487, 0.009178, 0.4201, 0.1376, 0.08633, 0.0539, 0.01839, 0.6635, 0.2465, 0.149, 0.09157, 0.05809, 0.02457, 0.4258, 0.09281, 0.05975, 0.02779, 0.6547, 0.4257, 0.2628, 0.1482, 0.08774, 0.05899, 0.02896, 0.0009865, 0.08475, 0.05843, 0.03023, 0.003082, 0.4187, 0.2431, 0.1355, 0.08313, 0.05903, 0.03333, 0.006634, 0.8473, 0.4144, 0.08434, 0.06204, 0.04012, 0.01286, 0.652, 0.4221, 0.2257, 0.133, 0.08955, 0.0692, 0.05144, 0.02295, 0.09985, 0.08417, 0.06231, 0.03712, 0.007678, 0.2531, 0.152, 0.1149, 0.1175, 0.07895, 0.05222, 0.0176, 0.8462, 0.2889, 0.1293, 0.1628, 0.09512, 0.05942, 0.02507, 0.6693, 0.4491, 0.3024, 0.1721, 0.1307, 0.1313, 0.09226, 0.06062, 0.02747, 0.9734, 0.1467, 0.148, 0.1485, 0.149]): _vg.add([_i], _w, 'REPLACE')
_vg = ob_sphere.vertex_groups.new(name='Bone.003')
_vg.add([0, 1, 2, 3, 4, 5, 6, 7, 8, 9, 10, 11, 12, 13, 14, 15, 16, 17, 18, 19, 20, 21, 22, 23, 24, 25, 26, 27, 28, 29, 30, 31, 32, 33, 34, 35, 36, 37, 38, 39, 40, 41, 42, 43, 44, 45, 46, 47, 48, 49, 50, 51, 52, 53, 54, 55, 56, 57, 58, 59, 60, 61, 62, 63, 64, 65, 66, 67, 68, 69, 70, 71, 72, 73, 74, 75, 76, 77, 78, 79, 80, 81, 82, 83, 84, 85, 86, 87, 88, 89, 90, 91, 92, 93, 94, 95, 96, 97, 98, 99, 100, 101, 102, 103, 104, 105, 106, 107, 108, 109, 110, 111, 112, 113, 114, 115, 116, 117, 118, 119, 120, 121, 122, 123, 124, 125, 126, 127, 128, 129, 130, 131, 132, 133, 134, 135, 136, 137, 138, 139, 140, 141, 142, 143, 144, 145, 146, 147, 148, 149, 150, 151, 152, 153, 154, 155, 156, 157, 158, 159, 160, 161, 162, 163, 164, 165, 166, 167, 168, 169, 170, 171, 172, 173, 174, 175, 176, 177, 178, 179, 180, 181, 182, 183, 184, 185, 186, 187, 188, 189, 190, 191, 192, 193, 194, 195, 196, 197, 198, 199, 200, 201, 202, 203, 204, 205, 206, 207, 208, 209, 210, 211, 212, 213, 214, 215, 216, 217, 218, 219, 220, 221, 222, 223, 224, 225, 226, 227, 228, 229, 230, 231, 232, 233, 234, 235, 236, 237, 238, 239, 240, 241, 242, 243, 244, 245, 246, 247, 248, 249, 250, 251, 252, 253, 254, 255, 256, 257, 258, 259, 260, 261, 262, 263, 264, 265, 266, 267, 268, 269, 270, 271, 272, 273, 274, 275, 276, 277, 278, 279, 280, 281, 282, 283, 284, 285, 286, 287, 288, 289, 290, 291, 292, 293, 294, 295, 296, 297, 298, 299, 300, 301, 302, 303, 304, 305, 306, 307, 308, 309, 310, 311, 312, 313, 314, 315, 316, 317, 318, 319, 320, 321, 322, 323, 324, 325, 326, 327, 328, 329, 330, 331, 332, 333, 334, 335, 336, 337, 338, 339, 340, 341, 342, 343, 344, 345, 346, 347, 348, 349, 350, 351, 352, 353, 354, 355, 356, 357, 358, 359, 360, 361, 362, 363, 364, 365, 366, 367, 368, 369, 370, 371, 372, 373, 374, 375, 376, 377, 378, 379, 380, 381, 382, 383, 384, 385, 386, 387, 388, 389, 390, 391, 392, 393, 394, 395, 396, 397, 398, 399, 400, 401, 402, 403, 404, 405, 406, 407, 408, 409], 1.0, 'REPLACE')
_vg = ob_sphere.vertex_groups.new(name='Bone.004')
for _i, _w in zip([410, 411, 414, 415, 416, 417, 418, 419, 420, 421, 422, 423, 424, 425, 426, 427, 428, 429, 430, 431, 432, 433, 434, 435, 436, 437, 439, 440, 441, 442, 443, 444, 445, 446, 447, 448, 449, 450, 451, 452, 453, 454, 455, 456, 457, 458, 459, 460, 461, 462, 463, 464, 466, 467, 468, 469, 470, 471, 472, 473, 474, 475, 476, 477, 478, 479, 480, 481, 484, 485, 486, 487, 488, 489, 490, 491, 493, 494, 495, 496, 497, 498, 499, 500, 501, 502, 503, 504, 505, 506, 507, 508, 509, 510, 511, 512, 513, 514, 515, 516, 517, 518, 519, 520, 521, 522, 523, 524, 525, 526, 527, 528, 529, 530, 531, 532, 533, 534, 535, 536, 537, 538, 539, 540, 541, 542, 543, 544, 545, 546, 547, 548, 549, 550, 551, 552, 553, 570, 571, 574, 575, 576, 577, 578, 579, 580, 581, 582, 583, 584, 585, 586, 587, 588, 589, 590, 591, 592, 593, 594, 595, 596, 597, 598, 599, 600, 601, 602, 603, 604, 605, 606, 607, 608, 609, 610, 611, 612, 613, 614, 615, 616, 617, 618, 619, 620, 621, 622, 623, 624, 625, 626, 627, 629, 630, 631, 632, 633, 634, 635, 636, 638, 639, 640, 641, 642, 643, 644, 645, 646, 647, 648, 650, 651, 652, 653, 654, 655, 657, 658, 659, 660, 661, 662, 663, 664, 665, 666, 667, 668, 669, 670, 671, 672, 673, 674, 675, 676, 677, 678, 679, 680, 681, 682, 683, 684, 685, 686, 687, 688, 689, 690, 691, 692, 694, 695, 696, 697, 698, 699, 700, 701, 702, 703, 704, 705, 706, 707, 708, 709, 710, 711, 712, 713, 714, 715, 716, 717, 718, 719, 720, 721, 722, 723, 724, 725, 726, 727, 729, 730, 731, 732, 733, 734, 735], [0.0007618, 0.0049, 0.01944, 0.08134, 0.1544, 0.2692, 0.2227, 0.02249, 0.006444, 0.01505, 0.02853, 0.05986, 0.1002, 0.1618, 0.2351, 0.0369, 0.05119, 0.05632, 0.06927, 0.0935, 0.1302, 0.1764, 0.2371, 0.1293, 0.1266, 0.0719, 0.05868, 0.08982, 0.1103, 0.1417, 0.1814, 0.222, 0.1591, 0.03058, 0.0869, 0.09861, 0.1349, 0.166, 0.2121, 0.2655, 0.2386, 0.06816, 0.05494, 0.01351, 0.07308, 0.1473, 0.1936, 0.2377, 0.313, 0.3113, 0.2032, 0.1226, 0.1141, 0.2034, 0.2687, 0.3173, 0.3808, 0.3486, 0.2058, 0.004864, 0.2211, 0.3738, 0.4303, 0.4453, 0.387, 0.2243, 0.1155, 0.05364, 0.1884, 0.3509, 0.4335, 0.4933, 0.4948, 0.4262, 0.2555, 0.1402, 0.1073, 0.2328, 0.2986, 0.4061, 0.469, 0.5328, 0.535, 0.4706, 0.3082, 0.07928, 0.03736, 0.02096, 0.4901, 0.5586, 0.5692, 0.5241, 0.4134, 0.2109, 0.1311, 0.1338, 0.2566, 0.3398, 0.4318, 0.5004, 0.5716, 0.5926, 0.5653, 0.4807, 0.3104, 0.09891, 0.5003, 0.5666, 0.6018, 0.5944, 0.5388, 0.2191, 0.01339, 0.3568, 0.4392, 0.4908, 0.5251, 0.5928, 0.6084, 0.5754, 0.463, 0.3539, 0.1915, 0.06628, 0.05887, 0.1485, 0.2677, 0.4344, 0.4709, 0.4508, 0.5746, 0.6108, 0.5917, 0.468, 0.4675, 0.4661, 0.4662, 0.07336, 0.005659, 0.03057, 0.08175, 0.1447, 0.2351, 0.1494, 0.02392, 0.03085, 0.01081, 0.02704, 0.04176, 0.06506, 0.1003, 0.1508, 0.164, 0.001282, 0.0584, 0.07075, 0.05822, 0.0638, 0.07593, 0.09722, 0.1307, 0.1852, 0.1686, 0.08459, 0.0847, 0.05275, 0.0009527, 0.02578, 0.09871, 0.1166, 0.1404, 0.1674, 0.19, 0.0889, 0.1071, 0.1463, 0.174, 0.2063, 0.2352, 0.1644, 0.107, 0.05693, 0.03464, 0.003117, 0.07865, 0.1344, 0.1771, 0.2095, 0.2547, 0.3079, 0.2888, 0.1731, 0.09696, 0.1439, 0.2896, 0.3639, 0.382, 0.3327, 0.1907, 0.04897, 0.002893, 0.1179, 0.1924, 0.2342, 0.2878, 0.381, 0.4365, 0.4357, 0.3688, 0.2111, 0.1079, 0.05352, 0.4338, 0.4843, 0.4756, 0.4008, 0.235, 0.01625, 0.2356, 0.3261, 0.4006, 0.4666, 0.5172, 0.508, 0.4332, 0.2667, 0.1432, 0.07158, 0.04501, 0.2651, 0.487, 0.5405, 0.5368, 0.4714, 0.3168, 0.05663, 0.03237, 0.1474, 0.2779, 0.3767, 0.4429, 0.4975, 0.5545, 0.562, 0.5184, 0.4139, 0.2257, 0.1248, 0.4979, 0.5534, 0.5765, 0.5544, 0.4768, 0.2002, 0.3795, 0.4457, 0.4888, 0.5196, 0.5758, 0.5798, 0.5315, 0.3786, 0.1333, 0.06664, 0.3666, 0.4698, 0.4495, 0.566, 0.5955, 0.5678, 0.4857, 0.3021, 0.2198, 0.08593, 0.009561, 0.1576, 0.2758, 0.361, 0.4357, 0.4745, 0.5114, 0.5816, 0.6094, 0.5899, 0.5233, 0.405, 0.2826, 0.1159, 0.149, 0.2658, 0.2734, 0.466, 0.4655, 0.4642, 0.4642]): _vg.add([_i], _w, 'REPLACE')
_vg = ob_sphere.vertex_groups.new(name='Bone.004_L')
for _i, _w in zip([415, 416, 417, 418, 423, 424, 425, 426, 430, 431, 432, 433, 434, 435, 436, 437, 440, 441, 442, 443, 444, 445, 448, 449, 450, 451, 452, 453, 454, 455, 456, 459, 460, 461, 462, 463, 464, 465, 467, 468, 469, 470, 471, 472, 473, 475, 476, 477, 478, 479, 480, 481, 482, 483, 485, 486, 487, 488, 489, 490, 491, 492, 496, 497, 498, 499, 500, 501, 502, 503, 505, 506, 507, 508, 509, 510, 511, 516, 517, 518, 519, 520, 521, 522, 523, 524, 525, 526, 527, 528, 529, 533, 534, 535, 536, 537, 538, 539, 540, 547, 548, 549, 554, 556, 570, 576, 577, 578, 586, 587, 588, 597, 598, 599, 600, 617, 618, 628, 674, 675, 684, 685, 686, 690, 691, 692, 693, 699, 700, 701, 702, 707, 708, 709, 710, 711, 712, 713, 714, 721, 722, 723, 724, 725, 726, 727, 729, 730, 731], [0.03851, 0.08119, 0.1282, 0.2365, 0.0227, 0.06662, 0.1124, 0.2507, 0.01811, 0.05705, 0.09529, 0.1539, 0.2093, 0.3931, 0.459, 0.4089, 0.01095, 0.04761, 0.07902, 0.1271, 0.2016, 0.3219, 0.000138, 0.02861, 0.06274, 0.1001, 0.1584, 0.2471, 0.477, 0.5841, 0.4969, 0.04264, 0.07419, 0.1183, 0.1884, 0.3064, 0.3916, 0.3156, 0.01155, 0.05006, 0.08124, 0.1294, 0.2055, 0.3308, 0.6064, 0.04793, 0.08324, 0.1333, 0.2112, 0.3376, 0.4259, 0.5006, 0.06329, 0.07511, 0.009819, 0.04461, 0.08141, 0.1307, 0.2068, 0.3312, 0.4229, 0.103, 0.005099, 0.03845, 0.07606, 0.1216, 0.1917, 0.308, 0.4954, 0.6107, 0.02935, 0.06769, 0.1071, 0.1651, 0.2519, 0.3871, 0.4684, 0.01793, 0.05732, 0.09066, 0.1386, 0.2103, 0.3254, 0.5775, 0.004735, 0.03986, 0.07344, 0.1125, 0.1677, 0.3975, 0.3419, 0.00569, 0.05684, 0.08934, 0.1316, 0.2149, 0.2617, 0.4455, 0.5195, 0.04059, 0.07139, 0.1046, 0.07834, 0.1177, 0.009723, 0.04183, 0.08007, 0.1348, 0.01764, 0.1143, 0.252, 0.03424, 0.02416, 0.07319, 0.1206, 0.01108, 0.02893, 0.06244, 0.008022, 0.04168, 0.003239, 0.0113, 0.0178, 0.004999, 0.02987, 0.08284, 0.1458, 0.02322, 0.05586, 0.07403, 0.08788, 0.006957, 0.04207, 0.07022, 0.1089, 0.1703, 0.1612, 0.1336, 0.1058, 0.02326, 0.05731, 0.08489, 0.1367, 0.187, 0.2516, 0.3466, 0.05969, 0.0984, 0.1672]): _vg.add([_i], _w, 'REPLACE')
_vg = ob_sphere.vertex_groups.new(name='Bone.004_L.001')
for _i, _w in zip([415, 416, 417, 418, 423, 424, 425, 426, 430, 431, 432, 433, 434, 435, 436, 437, 440, 441, 442, 443, 444, 445, 449, 450, 451, 452, 453, 454, 455, 456, 459, 460, 461, 462, 463, 464, 465, 467, 468, 469, 470, 471, 472, 473, 475, 476, 477, 478, 479, 480, 481, 482, 483, 485, 486, 487, 488, 489, 490, 491, 492, 497, 498, 499, 500, 501, 502, 503, 505, 506, 507, 508, 509, 510, 511, 516, 517, 518, 519, 520, 521, 522, 524, 525, 526, 527, 528, 529, 534, 535, 536, 537, 538, 539, 540, 547, 548, 549, 554, 555, 556, 577, 578, 587, 588, 599, 600, 628, 693, 702, 709, 710, 711, 712, 713, 714, 722, 723, 724, 725, 726, 727, 729, 730, 731], [0.004495, 0.04315, 0.06675, 0.08027, 0.002932, 0.04242, 0.07384, 0.1294, 0.004344, 0.03886, 0.07218, 0.1128, 0.139, 0.2588, 0.1573, 0.1502, 0.0009255, 0.03086, 0.06476, 0.1029, 0.161, 0.2536, 0.01706, 0.05348, 0.08524, 0.1346, 0.2089, 0.3566, 0.2465, 0.3555, 0.03019, 0.06452, 0.1034, 0.1658, 0.2725, 0.3325, 0.4772, 0.003153, 0.03733, 0.07139, 0.1146, 0.1837, 0.2992, 0.3305, 0.03544, 0.07323, 0.1183, 0.1893, 0.3062, 0.3743, 0.3998, 0.9258, 0.8802, 0.001481, 0.0319, 0.07103, 0.115, 0.1838, 0.2977, 0.3682, 0.8459, 0.02528, 0.06512, 0.1048, 0.1665, 0.2705, 0.3815, 0.3073, 0.01576, 0.05619, 0.08902, 0.1372, 0.2086, 0.3208, 0.3316, 0.004225, 0.0412, 0.07163, 0.1087, 0.163, 0.2492, 0.2291, 0.01755, 0.05425, 0.08145, 0.1182, 0.2538, 0.3425, 0.02676, 0.0584, 0.08226, 0.135, 0.1302, 0.1487, 0.2418, 0.004902, 0.03225, 0.0565, 0.9047, 0.9574, 0.8611, 0.002723, 0.03869, 0.009057, 0.1562, 0.00498, 0.04185, 0.03515, 0.1835, 0.007275, 0.0003648, 0.01396, 0.01592, 0.04669, 0.04502, 0.0595, 0.006013, 0.02558, 0.06073, 0.07106, 0.08258, 0.1122, 0.006979, 0.0333, 0.06843]): _vg.add([_i], _w, 'REPLACE')
_vg = ob_sphere.vertex_groups.new(name='Bone.004_L.002')
for _i, _w in zip([482, 492, 554, 555, 556], [3.289e-05, 7.542e-05, 1.355e-05, 0.02917, 4.227e-05]): _vg.add([_i], _w, 'REPLACE')
_vg = ob_sphere.vertex_groups.new(name='Bone.004_L.003')
for _i, _w in zip([557, 558, 559, 560, 561], [0.1738, 0.1233, 0.1965, 0.441, 0.1436]): _vg.add([_i], _w, 'REPLACE')
_vg = ob_sphere.vertex_groups.new(name='Bone.004_L.004')
for _i, _w in zip([557, 558, 559, 560, 561, 562, 563, 564, 565], [0.825, 0.8717, 0.7988, 0.5581, 0.8522, 0.9976, 0.9992, 0.9947, 0.9987]): _vg.add([_i], _w, 'REPLACE')
_vg = ob_sphere.vertex_groups.new(name='Bone.004_R')
for _i, _w in zip([415, 416, 417, 418, 424, 425, 426, 432, 433, 434, 435, 436, 437, 444, 445, 454, 455, 456, 465, 483, 492, 503, 510, 511, 520, 521, 522, 526, 527, 528, 529, 534, 535, 536, 537, 538, 539, 540, 547, 548, 549, 554, 556, 570, 574, 575, 576, 577, 578, 583, 584, 585, 586, 587, 588, 592, 593, 594, 595, 596, 597, 598, 599, 600, 603, 604, 605, 606, 607, 609, 610, 611, 612, 613, 614, 615, 616, 617, 618, 621, 622, 623, 624, 625, 626, 627, 628, 630, 631, 632, 633, 634, 635, 636, 637, 640, 641, 642, 643, 644, 645, 646, 647, 648, 649, 650, 651, 652, 653, 654, 655, 656, 658, 659, 660, 661, 662, 663, 664, 665, 666, 669, 670, 671, 672, 673, 674, 675, 679, 680, 681, 682, 683, 684, 685, 686, 687, 688, 689, 690, 691, 692, 693, 696, 697, 698, 699, 700, 701, 702, 706, 707, 708, 709, 710, 711, 712, 713, 714, 720, 721, 722, 723, 724, 725, 726, 727, 729, 730, 731, 732, 733, 734, 735, 736, 737], [0.02437, 0.07518, 0.1326, 0.3017, 0.01303, 0.05961, 0.1863, 0.0005781, 0.03683, 0.08486, 0.07892, 0.15, 0.2649, 0.008232, 0.03152, 0.006456, 0.04998, 0.07528, 0.1319, 0.004135, 0.01067, 0.0007315, 0.00196, 0.01766, 0.01881, 0.04013, 0.06209, 0.01998, 0.05121, 0.08057, 0.1995, 0.008457, 0.04313, 0.07085, 0.09398, 0.1847, 0.16, 0.1254, 0.02281, 0.05912, 0.09022, 1.516e-05, 6.031e-05, 0.04371, 0.01407, 0.0683, 0.1235, 0.1995, 0.452, 0.0123, 0.05457, 0.0963, 0.1608, 0.3422, 0.377, 0.009936, 0.04572, 0.07847, 0.1284, 0.2057, 0.293, 0.4528, 0.5524, 0.556, 0.03114, 0.06406, 0.1018, 0.1607, 0.2494, 0.008501, 0.0497, 0.07819, 0.1226, 0.1924, 0.3064, 0.3902, 0.4891, 0.6062, 0.5329, 0.02278, 0.05659, 0.08851, 0.1373, 0.2125, 0.3325, 0.4218, 0.3308, 0.05976, 0.09424, 0.1455, 0.223, 0.3442, 0.4973, 0.5871, 0.01489, 0.003341, 0.02501, 0.05801, 0.09541, 0.148, 0.2263, 0.3475, 0.4314, 0.4986, 0.102, 0.05591, 0.09349, 0.1458, 0.2234, 0.3438, 0.5842, 0.05755, 5.902e-05, 0.01671, 0.05249, 0.08859, 0.1389, 0.2138, 0.3319, 0.4239, 0.4971, 0.04516, 0.08062, 0.1268, 0.1956, 0.3062, 0.6056, 0.5591, 0.003504, 0.03246, 0.06964, 0.1099, 0.1676, 0.2515, 0.3802, 0.4745, 0.01742, 0.05563, 0.09117, 0.1401, 0.2103, 0.4156, 0.4423, 0.001757, 0.02041, 0.07204, 0.114, 0.1696, 0.2787, 0.5437, 0.007809, 0.05822, 0.09257, 0.1376, 0.1997, 0.314, 0.4318, 0.5404, 0.3735, 0.003533, 0.04441, 0.07446, 0.1115, 0.1503, 0.2349, 0.2951, 0.328, 0.09442, 0.1586, 0.2381, 0.00638, 0.006947, 0.006204, 0.006738, 0.1128, 0.1473]): _vg.add([_i], _w, 'REPLACE')
_vg = ob_sphere.vertex_groups.new(name='Bone.004_R.001')
for _i, _w in zip([416, 417, 418, 426, 436, 437, 456, 465, 529, 537, 538, 539, 540, 549, 575, 576, 577, 578, 584, 585, 586, 587, 588, 593, 594, 595, 596, 597, 598, 599, 600, 603, 604, 605, 606, 607, 609, 610, 611, 612, 613, 614, 615, 616, 617, 618, 621, 622, 623, 624, 625, 626, 627, 628, 630, 631, 632, 633, 634, 635, 636, 637, 641, 642, 643, 644, 645, 646, 647, 648, 649, 650, 651, 652, 653, 654, 655, 656, 659, 660, 661, 662, 663, 664, 665, 666, 669, 670, 671, 672, 673, 674, 675, 680, 681, 682, 683, 684, 685, 686, 687, 688, 689, 690, 691, 692, 693, 698, 699, 700, 701, 702, 707, 708, 709, 710, 711, 712, 713, 714, 722, 723, 724, 725, 726, 727, 729, 730, 731, 736, 737, 738], [0.001041, 0.02413, 0.06459, 0.006572, 0.01012, 0.06345, 0.0003154, 0.04434, 0.07855, 0.0004562, 0.008513, 0.01663, 0.0233, 0.012, 0.03259, 0.06941, 0.1018, 0.1225, 0.02915, 0.06683, 0.1067, 0.1717, 0.1757, 0.02627, 0.06128, 0.09815, 0.154, 0.203, 0.2981, 0.1881, 0.1826, 0.01774, 0.05315, 0.08385, 0.1315, 0.2022, 0.002412, 0.03509, 0.06682, 0.105, 0.1654, 0.2657, 0.3189, 0.3592, 0.2662, 0.3657, 0.01267, 0.04803, 0.07709, 0.1204, 0.1877, 0.2967, 0.364, 0.5379, 0.05216, 0.08288, 0.129, 0.1996, 0.3115, 0.3946, 0.3516, 0.9554, 0.01492, 0.05066, 0.08402, 0.1315, 0.203, 0.3152, 0.3806, 0.4077, 0.8832, 0.04695, 0.0817, 0.1285, 0.1988, 0.3094, 0.3548, 0.9206, 0.00691, 0.03959, 0.07609, 0.1201, 0.1866, 0.2929, 0.3646, 0.3892, 0.02912, 0.06728, 0.1062, 0.1649, 0.2609, 0.2865, 0.3234, 0.01598, 0.05567, 0.08756, 0.133, 0.1983, 0.3004, 0.328, 0.001059, 0.03382, 0.0677, 0.1025, 0.1511, 0.2465, 0.2078, 0.04708, 0.07443, 0.106, 0.1793, 0.1883, 0.01973, 0.05251, 0.07261, 0.09398, 0.1352, 0.1135, 0.1784, 0.4235, 0.02082, 0.04555, 0.04208, 0.05375, 0.06415, 0.08546, 0.03413, 0.06181, 0.05564, 0.87, 0.8314, 0.9759]): _vg.add([_i], _w, 'REPLACE')
_vg = ob_sphere.vertex_groups.new(name='Bone.004_R.002')
for _i, _w in zip([649, 736, 737], [0.0002704, 8.061e-05, 8.674e-05]): _vg.add([_i], _w, 'REPLACE')
_vg = ob_sphere.vertex_groups.new(name='Bone.004_R.003')
for _i, _w in zip([739, 740, 741, 742, 743], [0.1589, 0.1514, 0.4249, 0.1489, 0.1579]): _vg.add([_i], _w, 'REPLACE')
_vg = ob_sphere.vertex_groups.new(name='Bone.004_R.004')
for _i, _w in zip([739, 740, 741, 742, 743, 744, 745, 746, 747], [0.8333, 0.8459, 0.573, 0.8495, 0.8414, 0.9956, 0.9975, 0.9977, 0.9995]): _vg.add([_i], _w, 'REPLACE')
_m = ob_sphere.modifiers.new('Armature', 'ARMATURE')
_m.object = ob_armature
_m = ob_sphere.modifiers.new('Auto Smooth', 'NODES')
_m.node_group = ng_auto_smooth
_gi = [s.identifier for s in ng_auto_smooth.interface.items_tree if s.item_type == 'SOCKET' and s.in_out == 'INPUT']
_m[_gi[1]] = 0.5236  # Angle
ob_lamp.location = (4.076, 1.005, 5.904)
ob_lamp.rotation_euler = (0.6503, 0.05522, 1.866)
ob_lamp.lock_rotations_4d = False
ob_lamp.empty_display_type = 'ARROWS'
ob_lamp.color = (0.0, 0.0, 0.0, 0.0)
ob_lamp.lineart.crease_threshold = 0.0
ob_camera.location = (7.481, -6.508, 5.344)
ob_camera.rotation_euler = (1.109, 0.0, 0.8149)
ob_camera.lock_rotations_4d = False
ob_camera.empty_display_type = 'ARROWS'
ob_camera.color = (0.0, 0.0, 0.0, 0.0)
ob_camera.display_type = 'WIRE'
ob_camera.lineart.crease_threshold = 0.0
ob_plane.location = (-0.07376, 0.2284, 0.08209)
ob_plane.scale = (1.0, 0.5872, 1.0)
ob_plane.lineart.crease_threshold = 0.0
ob_plane_001.parent = ob_plane
ob_plane_001.matrix_parent_inverse = Matrix(((1.0, 0.0, 0.0, 0.07376), (0.0, 1.703, 0.0, -0.3889), (0.0, 0.0, 1.0, -0.08209), (0.0, 0.0, 0.0, 1.0)))
ob_plane_001.location = (-0.866, -0.1754, 0.0862)
ob_plane_001.rotation_euler = (0.2097, -1.095, 0.005168)
ob_plane_001.scale = (0.3394, 0.3394, 0.3394)
ob_plane_001.lineart.crease_threshold = 0.0
ob_plane_002.parent = ob_plane
ob_plane_002.matrix_parent_inverse = Matrix(((1.0, 0.0, 0.0, 0.07376), (0.0, 1.703, 0.0, -0.3889), (0.0, 0.0, 1.0, -0.08209), (0.0, 0.0, 0.0, 1.0)))
ob_plane_002.location = (-0.5608, -1.031, 0.2554)
ob_plane_002.rotation_euler = (-0.5881, -0.1321, 1.735)
ob_plane_002.scale = (0.3394, 0.3394, 0.3394)
ob_plane_002.lineart.crease_threshold = 0.0
ob_plane_003.parent = ob_plane
ob_plane_003.matrix_parent_inverse = Matrix(((1.0, 0.0, 0.0, 0.07376), (0.0, 1.703, 0.0, -0.3889), (0.0, 0.0, 1.0, -0.08209), (0.0, 0.0, 0.0, 1.0)))
ob_plane_003.location = (0.07995, -1.042, 0.363)
ob_plane_003.rotation_euler = (0.02781, -0.2025, 1.63)
ob_plane_003.scale = (0.3394, 0.3394, 0.3394)
ob_plane_003.lineart.crease_threshold = 0.0
ob_plane_004.parent = ob_plane
ob_plane_004.matrix_parent_inverse = Matrix(((1.0, 0.0, 0.0, 0.07376), (0.0, 1.703, 0.0, -0.3889), (0.0, 0.0, 1.0, -0.08209), (0.0, 0.0, 0.0, 1.0)))
ob_plane_004.location = (0.7423, -0.7441, 0.1303)
ob_plane_004.rotation_euler = (0.8057, -0.1862, 1.472)
ob_plane_004.scale = (0.3394, 0.3394, 0.3394)
ob_plane_004.lineart.crease_threshold = 0.0

# ---- collection membership
col_collection_1.objects.link(ob_armature)
col_collection_1.objects.link(ob_sphere)
col_collection_1.objects.link(ob_lamp)
col_collection_1.objects.link(ob_camera)
col_collection_2.objects.link(ob_plane)
col_collection_2.objects.link(ob_plane_001)
col_collection_2.objects.link(ob_plane_002)
col_collection_2.objects.link(ob_plane_003)
col_collection_2.objects.link(ob_plane_004)

# ---- scene / render settings (as saved in the file)
scene.camera = ob_camera
scene.frame_start = 1; scene.frame_end = 250; scene.frame_set(1)
scene.render.engine = 'BLENDER_EEVEE_NEXT'
scene.render.resolution_percentage = 50
scene.render.dither_intensity = 0.0
scene.cycles.use_denoising = False
scene.cycles.samples = 128
scene.cycles.sampling_pattern = 'TABULATED_SOBOL'
scene.cycles.use_adaptive_sampling = False
scene.cycles.use_light_tree = False
scene.cycles.blur_glossy = 0.0
scene.cycles.sample_clamp_indirect = 0.0
scene.view_settings.view_transform = 'Standard'
bpy.context.view_layer.update()
